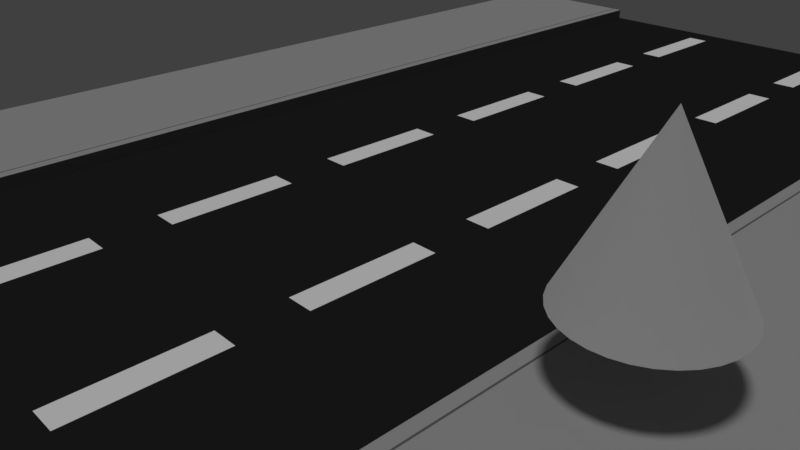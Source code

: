 # Source: Edificios3.blend  (saved by Blender 2.79.0; exported with 4.5.12 LTS)
import bpy
from mathutils import Matrix  # noqa: F401  (used for matrix-valued properties, if any)

bpy.ops.wm.read_factory_settings(use_empty=True)
scene = bpy.context.scene
scene.name = 'Scene'

# ---- collections
col_collection_1 = bpy.data.collections.new('Collection 1'); scene.collection.children.link(col_collection_1)

# ---- materials (node trees are filled in below, after node groups)
mat_acera3_plomoclaro = bpy.data.materials.new('Acera3_PlomoClaro')
mat_acera3_plomoclaro.alpha_threshold = 0.0
mat_acera3_plomoclaro.roughness = 0.5
mat_acera3_plomooscruo = bpy.data.materials.new('Acera3_Plomooscruo')
mat_acera3_plomooscruo.alpha_threshold = 0.0
mat_acera3_plomooscruo.roughness = 0.5
mat_acera3_negro = bpy.data.materials.new('Acera3_Negro')
mat_acera3_negro.alpha_threshold = 0.0
mat_acera3_negro.roughness = 0.5
mat_calle1_negro = bpy.data.materials.new('Calle1_Negro')
mat_calle1_negro.alpha_threshold = 0.0
mat_calle1_negro.roughness = 0.5
mat_calle1_blanco = bpy.data.materials.new('Calle1_Blanco')
mat_calle1_blanco.alpha_threshold = 0.0
mat_calle1_blanco.roughness = 0.5

# ---- material node trees
mat_acera3_plomoclaro.use_nodes = True; mat_acera3_plomoclaro.node_tree.nodes.clear()
_N = mat_acera3_plomoclaro.node_tree.nodes; _L = mat_acera3_plomoclaro.node_tree.links
n0 = _N.new('ShaderNodeOutputMaterial'); n0.name = 'Material Output'; n0.location = (300, 300)
n1 = _N.new('ShaderNodeBsdfDiffuse'); n1.name = 'Diffuse BSDF'; n1.location = (10, 300)
n1.inputs[0].default_value = (0.3931, 0.3931, 0.3931, 1.0)
_L.new(n1.outputs[0], n0.inputs[0])
n0.is_active_output = True
mat_acera3_plomooscruo.use_nodes = True; mat_acera3_plomooscruo.node_tree.nodes.clear()
_N = mat_acera3_plomooscruo.node_tree.nodes; _L = mat_acera3_plomooscruo.node_tree.links
n0 = _N.new('ShaderNodeOutputMaterial'); n0.name = 'Material Output'; n0.location = (300, 300)
n1 = _N.new('ShaderNodeBsdfDiffuse'); n1.name = 'Diffuse BSDF'; n1.location = (10, 300)
n1.inputs[0].default_value = (0.1789, 0.1789, 0.1789, 1.0)
_L.new(n1.outputs[0], n0.inputs[0])
n0.is_active_output = True
mat_acera3_negro.use_nodes = True; mat_acera3_negro.node_tree.nodes.clear()
_N = mat_acera3_negro.node_tree.nodes; _L = mat_acera3_negro.node_tree.links
n0 = _N.new('ShaderNodeOutputMaterial'); n0.name = 'Material Output'; n0.location = (300, 300)
n1 = _N.new('ShaderNodeBsdfDiffuse'); n1.name = 'Diffuse BSDF'; n1.location = (10, 300)
n1.inputs[0].default_value = (0.1329, 0.1329, 0.1329, 1.0)
_L.new(n1.outputs[0], n0.inputs[0])
n0.is_active_output = True
mat_calle1_negro.use_nodes = True; mat_calle1_negro.node_tree.nodes.clear()
_N = mat_calle1_negro.node_tree.nodes; _L = mat_calle1_negro.node_tree.links
n0 = _N.new('ShaderNodeOutputMaterial'); n0.name = 'Material Output'; n0.location = (300, 300)
n1 = _N.new('ShaderNodeBsdfDiffuse'); n1.name = 'Diffuse BSDF'; n1.location = (10, 300)
n1.inputs[0].default_value = (0.01885, 0.01885, 0.01885, 1.0)
_L.new(n1.outputs[0], n0.inputs[0])
n0.is_active_output = True
mat_calle1_blanco.use_nodes = True; mat_calle1_blanco.node_tree.nodes.clear()
_N = mat_calle1_blanco.node_tree.nodes; _L = mat_calle1_blanco.node_tree.links
n0 = _N.new('ShaderNodeOutputMaterial'); n0.name = 'Material Output'; n0.location = (300, 300)
n1 = _N.new('ShaderNodeBsdfDiffuse'); n1.name = 'Diffuse BSDF'; n1.location = (10, 300)
n1.inputs[0].default_value = (0.9258, 0.9258, 0.9258, 1.0)
_L.new(n1.outputs[0], n0.inputs[0])
n0.is_active_output = True

# ---- world
world_world = bpy.data.worlds.new('World'); scene.world = world_world
world_world.color = (0.05088, 0.05088, 0.05088)
world_world.use_sun_shadow = False
world_world.sun_shadow_jitter_overblur = 0.0
world_world.cycles.sampling_method = 'MANUAL'

# ---- cameras
cam_camera = bpy.data.cameras.new('Camera')
cam_camera.clip_end = 100.0
cam_camera.lens = 35.0
cam_camera.sensor_width = 32.0
cam_camera.sensor_height = 18.0
cam_camera.ortho_scale = 7.314
cam_camera.dof.focus_distance = 0.0

# ---- lights
light_hemi = bpy.data.lights.new('Hemi', 'SUN')
light_hemi.transmission_factor = 0.0
light_hemi.angle = 0.1993
light_hemi.energy = 1.0
light_hemi.shadow_buffer_clip_start = 0.5
light_hemi.shadow_soft_size = 0.1
light_hemi.shadow_cascade_max_distance = 1000.0

# ---- meshes
me_cone = bpy.data.meshes.new('Cone')
me_cone.from_pydata([(0.0, 1.0, -1.0), (0.0, 0.0, 1.0), (0.1951, 0.9808, -1.0), (0.3827, 0.9239, -1.0), (0.5556, 0.8315, -1.0), (0.7071, 0.7071, -1.0), (0.8315, 0.5556, -1.0), (0.9239, 0.3827, -1.0), (0.9808, 0.1951, -1.0), (1.0, 7.55e-08, -1.0), (0.9808, -0.1951, -1.0), (0.9239, -0.3827, -1.0), (0.8315, -0.5556, -1.0), (0.7071, -0.7071, -1.0), (0.5556, -0.8315, -1.0), (0.3827, -0.9239, -1.0), (0.1951, -0.9808, -1.0), (-3.258e-07, -1.0, -1.0), (-0.1951, -0.9808, -1.0), (-0.3827, -0.9239, -1.0), (-0.5556, -0.8315, -1.0), (-0.7071, -0.7071, -1.0), (-0.8315, -0.5556, -1.0), (-0.9239, -0.3827, -1.0), (-0.9808, -0.1951, -1.0), (-1.0, 9.656e-07, -1.0), (-0.9808, 0.1951, -1.0), (-0.9239, 0.3827, -1.0), (-0.8315, 0.5556, -1.0), (-0.7071, 0.7071, -1.0), (-0.5556, 0.8315, -1.0), (-0.3827, 0.9239, -1.0), (-0.1951, 0.9808, -1.0)], [], [(0, 1, 2), (2, 1, 3), (3, 1, 4), (4, 1, 5), (5, 1, 6), (6, 1, 7), (7, 1, 8), (8, 1, 9), (9, 1, 10), (10, 1, 11), (11, 1, 12), (12, 1, 13), (13, 1, 14), (14, 1, 15), (15, 1, 16), (16, 1, 17), (17, 1, 18), (18, 1, 19), (19, 1, 20), (20, 1, 21), (21, 1, 22), (22, 1, 23), (23, 1, 24), (24, 1, 25), (25, 1, 26), (26, 1, 27), (27, 1, 28), (28, 1, 29), (29, 1, 30), (30, 1, 31), (31, 1, 32), (32, 1, 0), (0, 2, 3, 4, 5, 6, 7, 8, 9, 10, 11, 12, 13, 14, 15, 16, 17, 18, 19, 20, 21, 22, 23, 24, 25, 26, 27, 28, 29, 30, 31, 32)])
me_cone.use_remesh_preserve_volume = False
me_cone.use_remesh_preserve_attributes = False
me_cone.use_mirror_vertex_groups = False
me_cone.update()
me_cube_006 = bpy.data.meshes.new('Cube.006')
me_cube_006.from_pydata([(-1.0, -1.0, -1.0), (-1.0, -1.0, 1.0), (-1.0, 1.0, -1.0), (-1.0, 1.0, 1.0), (2.0, -1.0, -1.0), (2.0, -1.0, 1.0), (2.0, 1.0, -1.0), (2.0, 1.0, 1.0), (-0.824, 1.0, -1.0), (-0.824, 1.0, 1.0), (-0.824, -1.0, -1.0), (-0.824, -1.0, 1.0), (-0.7962, 1.0, 1.0), (-0.7962, -1.0, -1.0), (-0.7962, 1.0, -1.0), (-0.7962, -1.0, 1.0), (-1.0, 0.0, -1.0), (-1.0, 0.0, 1.0), (2.0, 0.0, -1.0), (2.0, 0.0, 1.0), (-0.824, 0.0, 1.0), (-0.824, 0.0, -1.0), (-0.7962, 0.0, 1.0), (-0.7962, 0.0, -1.0), (0.1019, 1.0, 1.0), (0.1019, -1.0, -1.0), (0.1019, 1.0, -1.0), (0.1019, -1.0, 1.0), (0.1019, 0.0, 1.0), (0.1019, 0.0, -1.0), (-1.0, 1.0, -1.0), (-1.0, 1.0, 1.0), (-1.0, 3.0, -1.0), (-1.0, 3.0, 1.0), (2.0, 1.0, -1.0), (2.0, 1.0, 1.0), (2.0, 3.0, -1.0), (2.0, 3.0, 1.0), (-0.824, 3.0, -1.0), (-0.824, 3.0, 1.0), (-0.824, 1.0, -1.0), (-0.824, 1.0, 1.0), (-0.7962, 3.0, 1.0), (-0.7962, 1.0, -1.0), (-0.7962, 3.0, -1.0), (-0.7962, 1.0, 1.0), (-1.0, 2.0, -1.0), (-1.0, 2.0, 1.0), (2.0, 2.0, -1.0), (2.0, 2.0, 1.0), (-0.824, 2.0, 1.0), (-0.824, 2.0, -1.0), (-0.7962, 2.0, 1.0), (-0.7962, 2.0, -1.0), (0.1019, 3.0, 1.0), (0.1019, 1.0, -1.0), (0.1019, 3.0, -1.0), (0.1019, 1.0, 1.0), (0.1019, 2.0, 1.0), (0.1019, 2.0, -1.0), (-1.0, 3.0, -1.0), (-1.0, 3.0, 1.0), (-1.0, 5.0, -1.0), (-1.0, 5.0, 1.0), (2.0, 3.0, -1.0), (2.0, 3.0, 1.0), (2.0, 5.0, -1.0), (2.0, 5.0, 1.0), (-0.824, 5.0, -1.0), (-0.824, 5.0, 1.0), (-0.824, 3.0, -1.0), (-0.824, 3.0, 1.0), (-0.7962, 5.0, 1.0), (-0.7962, 3.0, -1.0), (-0.7962, 5.0, -1.0), (-0.7962, 3.0, 1.0), (-1.0, 4.0, -1.0), (-1.0, 4.0, 1.0), (2.0, 4.0, -1.0), (2.0, 4.0, 1.0), (-0.824, 4.0, 1.0), (-0.824, 4.0, -1.0), (-0.7962, 4.0, 1.0), (-0.7962, 4.0, -1.0), (0.1019, 5.0, 1.0), (0.1019, 3.0, -1.0), (0.1019, 5.0, -1.0), (0.1019, 3.0, 1.0), (0.1019, 4.0, 1.0), (0.1019, 4.0, -1.0), (-1.0, 4.5, 1.0), (2.0, 4.5, -1.0), (-1.0, 4.5, -1.0), (2.0, 4.5, 1.0), (-0.824, 4.5, 1.0), (-0.824, 4.5, -1.0), (-0.7962, 4.5, 1.0), (-0.7962, 4.5, -1.0), (0.1019, 4.5, -1.0), (0.1019, 4.5, 1.0), (-1.0, 3.5, -1.0), (2.0, 3.5, 1.0), (-0.824, 3.5, 1.0), (-0.824, 3.5, -1.0), (-0.7962, 3.5, 1.0), (-0.7962, 3.5, -1.0), (-1.0, 3.5, 1.0), (2.0, 3.5, -1.0), (0.1019, 3.5, 1.0), (0.1019, 3.5, -1.0), (-1.0, 2.5, 1.0), (2.0, 2.5, -1.0), (-1.0, 2.5, -1.0), (2.0, 2.5, 1.0), (-0.824, 2.5, 1.0), (-0.824, 2.5, -1.0), (-0.7962, 2.5, 1.0), (-0.7962, 2.5, -1.0), (0.1019, 2.5, -1.0), (0.1019, 2.5, 1.0), (-1.0, 1.5, -1.0), (2.0, 1.5, 1.0), (-0.824, 1.5, 1.0), (-0.824, 1.5, -1.0), (-0.7962, 1.5, 1.0), (-0.7962, 1.5, -1.0), (-1.0, 1.5, 1.0), (2.0, 1.5, -1.0), (0.1019, 1.5, 1.0), (0.1019, 1.5, -1.0), (-1.0, 0.5, 1.0), (2.0, 0.5, -1.0), (-1.0, 0.5, -1.0), (2.0, 0.5, 1.0), (-0.824, 0.5, 1.0), (-0.824, 0.5, -1.0), (-0.7962, 0.5, 1.0), (-0.7962, 0.5, -1.0), (0.1019, 0.5, -1.0), (0.1019, 0.5, 1.0), (-1.0, -0.5, -1.0), (2.0, -0.5, 1.0), (-0.824, -0.5, 1.0), (-0.824, -0.5, -1.0), (-0.7962, -0.5, 1.0), (-0.7962, -0.5, -1.0), (-1.0, -0.5, 1.0), (2.0, -0.5, -1.0), (0.1019, -0.5, 1.0), (0.1019, -0.5, -1.0), (-1.0, 5.0, -1.0), (-1.0, 5.0, 1.0), (-1.0, 7.0, -1.0), (-1.0, 7.0, 1.0), (2.0, 5.0, -1.0), (2.0, 5.0, 1.0), (2.0, 7.0, -1.0), (2.0, 7.0, 1.0), (-0.824, 7.0, -1.0), (-0.824, 7.0, 1.0), (-0.824, 5.0, -1.0), (-0.824, 5.0, 1.0), (-0.7962, 7.0, 1.0), (-0.7962, 5.0, -1.0), (-0.7962, 7.0, -1.0), (-0.7962, 5.0, 1.0), (-1.0, 6.0, -1.0), (-1.0, 6.0, 1.0), (2.0, 6.0, -1.0), (2.0, 6.0, 1.0), (-0.824, 6.0, 1.0), (-0.824, 6.0, -1.0), (-0.7962, 6.0, 1.0), (-0.7962, 6.0, -1.0), (0.1019, 7.0, 1.0), (0.1019, 5.0, -1.0), (0.1019, 7.0, -1.0), (0.1019, 5.0, 1.0), (0.1019, 6.0, 1.0), (0.1019, 6.0, -1.0), (-1.0, 7.0, -1.0), (-1.0, 7.0, 1.0), (-1.0, 9.0, -1.0), (-1.0, 9.0, 1.0), (2.0, 7.0, -1.0), (2.0, 7.0, 1.0), (2.0, 9.0, -1.0), (2.0, 9.0, 1.0), (-0.824, 9.0, -1.0), (-0.824, 9.0, 1.0), (-0.824, 7.0, -1.0), (-0.824, 7.0, 1.0), (-0.7962, 9.0, 1.0), (-0.7962, 7.0, -1.0), (-0.7962, 9.0, -1.0), (-0.7962, 7.0, 1.0), (-1.0, 8.0, -1.0), (-1.0, 8.0, 1.0), (2.0, 8.0, -1.0), (2.0, 8.0, 1.0), (-0.824, 8.0, 1.0), (-0.824, 8.0, -1.0), (-0.7962, 8.0, 1.0), (-0.7962, 8.0, -1.0), (0.1019, 9.0, 1.0), (0.1019, 7.0, -1.0), (0.1019, 9.0, -1.0), (0.1019, 7.0, 1.0), (0.1019, 8.0, 1.0), (0.1019, 8.0, -1.0), (-1.0, 9.0, -1.0), (-1.0, 9.0, 1.0), (-1.0, 11.0, -1.0), (-1.0, 11.0, 1.0), (2.0, 9.0, -1.0), (2.0, 9.0, 1.0), (2.0, 11.0, -1.0), (2.0, 11.0, 1.0), (-0.824, 11.0, -1.0), (-0.824, 11.0, 1.0), (-0.824, 9.0, -1.0), (-0.824, 9.0, 1.0), (-0.7962, 11.0, 1.0), (-0.7962, 9.0, -1.0), (-0.7962, 11.0, -1.0), (-0.7962, 9.0, 1.0), (-1.0, 10.0, -1.0), (-1.0, 10.0, 1.0), (2.0, 10.0, -1.0), (2.0, 10.0, 1.0), (-0.824, 10.0, 1.0), (-0.824, 10.0, -1.0), (-0.7962, 10.0, 1.0), (-0.7962, 10.0, -1.0), (0.1019, 11.0, 1.0), (0.1019, 9.0, -1.0), (0.1019, 11.0, -1.0), (0.1019, 9.0, 1.0), (0.1019, 10.0, 1.0), (0.1019, 10.0, -1.0), (-1.0, 10.5, 1.0), (2.0, 10.5, -1.0), (-1.0, 10.5, -1.0), (2.0, 10.5, 1.0), (-0.824, 10.5, 1.0), (-0.824, 10.5, -1.0), (-0.7962, 10.5, 1.0), (-0.7962, 10.5, -1.0), (0.1019, 10.5, -1.0), (0.1019, 10.5, 1.0), (-1.0, 9.5, -1.0), (2.0, 9.5, 1.0), (-0.824, 9.5, 1.0), (-0.824, 9.5, -1.0), (-0.7962, 9.5, 1.0), (-0.7962, 9.5, -1.0), (-1.0, 9.5, 1.0), (2.0, 9.5, -1.0), (0.1019, 9.5, 1.0), (0.1019, 9.5, -1.0), (-1.0, 8.5, 1.0), (2.0, 8.5, -1.0), (-1.0, 8.5, -1.0), (2.0, 8.5, 1.0), (-0.824, 8.5, 1.0), (-0.824, 8.5, -1.0), (-0.7962, 8.5, 1.0), (-0.7962, 8.5, -1.0), (0.1019, 8.5, -1.0), (0.1019, 8.5, 1.0), (-1.0, 7.5, -1.0), (2.0, 7.5, 1.0), (-0.824, 7.5, 1.0), (-0.824, 7.5, -1.0), (-0.7962, 7.5, 1.0), (-0.7962, 7.5, -1.0), (-1.0, 7.5, 1.0), (2.0, 7.5, -1.0), (0.1019, 7.5, 1.0), (0.1019, 7.5, -1.0), (-1.0, 6.5, 1.0), (2.0, 6.5, -1.0), (-1.0, 6.5, -1.0), (2.0, 6.5, 1.0), (-0.824, 6.5, 1.0), (-0.824, 6.5, -1.0), (-0.7962, 6.5, 1.0), (-0.7962, 6.5, -1.0), (0.1019, 6.5, -1.0), (0.1019, 6.5, 1.0), (-1.0, 5.5, -1.0), (2.0, 5.5, 1.0), (-0.824, 5.5, 1.0), (-0.824, 5.5, -1.0), (-0.7962, 5.5, 1.0), (-0.7962, 5.5, -1.0), (-1.0, 5.5, 1.0), (2.0, 5.5, -1.0), (0.1019, 5.5, 1.0), (0.1019, 5.5, -1.0), (-1.0, 11.0, -1.0), (-1.0, 11.0, 1.0), (-1.0, 13.0, -1.0), (-1.0, 13.0, 1.0), (2.0, 11.0, -1.0), (2.0, 11.0, 1.0), (2.0, 13.0, -1.0), (2.0, 13.0, 1.0), (-0.824, 13.0, -1.0), (-0.824, 13.0, 1.0), (-0.824, 11.0, -1.0), (-0.824, 11.0, 1.0), (-0.7962, 13.0, 1.0), (-0.7962, 11.0, -1.0), (-0.7962, 13.0, -1.0), (-0.7962, 11.0, 1.0), (-1.0, 12.0, -1.0), (-1.0, 12.0, 1.0), (2.0, 12.0, -1.0), (2.0, 12.0, 1.0), (-0.824, 12.0, 1.0), (-0.824, 12.0, -1.0), (-0.7962, 12.0, 1.0), (-0.7962, 12.0, -1.0), (0.1019, 13.0, 1.0), (0.1019, 11.0, -1.0), (0.1019, 13.0, -1.0), (0.1019, 11.0, 1.0), (0.1019, 12.0, 1.0), (0.1019, 12.0, -1.0), (-1.0, 12.5, 1.0), (2.0, 12.5, -1.0), (-1.0, 12.5, -1.0), (2.0, 12.5, 1.0), (-0.824, 12.5, 1.0), (-0.824, 12.5, -1.0), (-0.7962, 12.5, 1.0), (-0.7962, 12.5, -1.0), (0.1019, 12.5, -1.0), (0.1019, 12.5, 1.0), (-1.0, 11.5, -1.0), (2.0, 11.5, 1.0), (-0.824, 11.5, 1.0), (-0.824, 11.5, -1.0), (-0.7962, 11.5, 1.0), (-0.7962, 11.5, -1.0), (-1.0, 11.5, 1.0), (2.0, 11.5, -1.0), (0.1019, 11.5, 1.0), (0.1019, 11.5, -1.0), (-1.0, -13.0, -1.0), (-1.0, -13.0, 1.0), (2.0, -13.0, -1.0), (2.0, -13.0, 1.0), (-0.824, -13.0, -1.0), (-0.824, -13.0, 1.0), (-0.7962, -13.0, 1.0), (-0.7962, -13.0, -1.0), (-1.0, -14.0, -1.0), (-1.0, -14.0, 1.0), (2.0, -14.0, -1.0), (2.0, -14.0, 1.0), (-0.824, -14.0, 1.0), (-0.824, -14.0, -1.0), (-0.7962, -14.0, 1.0), (-0.7962, -14.0, -1.0), (0.1019, -13.0, 1.0), (0.1019, -13.0, -1.0), (0.1019, -14.0, 1.0), (0.1019, -14.0, -1.0), (-1.0, -13.0, -1.0), (-1.0, -13.0, 1.0), (-1.0, -11.0, -1.0), (-1.0, -11.0, 1.0), (2.0, -13.0, -1.0), (2.0, -13.0, 1.0), (2.0, -11.0, -1.0), (2.0, -11.0, 1.0), (-0.824, -11.0, -1.0), (-0.824, -11.0, 1.0), (-0.824, -13.0, -1.0), (-0.824, -13.0, 1.0), (-0.7962, -11.0, 1.0), (-0.7962, -13.0, -1.0), (-0.7962, -11.0, -1.0), (-0.7962, -13.0, 1.0), (-1.0, -12.0, -1.0), (-1.0, -12.0, 1.0), (2.0, -12.0, -1.0), (2.0, -12.0, 1.0), (-0.824, -12.0, 1.0), (-0.824, -12.0, -1.0), (-0.7962, -12.0, 1.0), (-0.7962, -12.0, -1.0), (0.1019, -11.0, 1.0), (0.1019, -13.0, -1.0), (0.1019, -11.0, -1.0), (0.1019, -13.0, 1.0), (0.1019, -12.0, 1.0), (0.1019, -12.0, -1.0), (-1.0, -11.0, -1.0), (-1.0, -11.0, 1.0), (-1.0, -9.0, -1.0), (-1.0, -9.0, 1.0), (2.0, -11.0, -1.0), (2.0, -11.0, 1.0), (2.0, -9.0, -1.0), (2.0, -9.0, 1.0), (-0.824, -9.0, -1.0), (-0.824, -9.0, 1.0), (-0.824, -11.0, -1.0), (-0.824, -11.0, 1.0), (-0.7962, -9.0, 1.0), (-0.7962, -11.0, -1.0), (-0.7962, -9.0, -1.0), (-0.7962, -11.0, 1.0), (-1.0, -10.0, -1.0), (-1.0, -10.0, 1.0), (2.0, -10.0, -1.0), (2.0, -10.0, 1.0), (-0.824, -10.0, 1.0), (-0.824, -10.0, -1.0), (-0.7962, -10.0, 1.0), (-0.7962, -10.0, -1.0), (0.1019, -9.0, 1.0), (0.1019, -11.0, -1.0), (0.1019, -9.0, -1.0), (0.1019, -11.0, 1.0), (0.1019, -10.0, 1.0), (0.1019, -10.0, -1.0), (-1.0, -9.5, 1.0), (2.0, -9.5, -1.0), (-1.0, -9.5, -1.0), (2.0, -9.5, 1.0), (-0.824, -9.5, 1.0), (-0.824, -9.5, -1.0), (-0.7962, -9.5, 1.0), (-0.7962, -9.5, -1.0), (0.1019, -9.5, -1.0), (0.1019, -9.5, 1.0), (-1.0, -10.5, -1.0), (2.0, -10.5, 1.0), (-0.824, -10.5, 1.0), (-0.824, -10.5, -1.0), (-0.7962, -10.5, 1.0), (-0.7962, -10.5, -1.0), (-1.0, -10.5, 1.0), (2.0, -10.5, -1.0), (0.1019, -10.5, 1.0), (0.1019, -10.5, -1.0), (-1.0, -11.5, 1.0), (2.0, -11.5, -1.0), (-1.0, -11.5, -1.0), (2.0, -11.5, 1.0), (-0.824, -11.5, 1.0), (-0.824, -11.5, -1.0), (-0.7962, -11.5, 1.0), (-0.7962, -11.5, -1.0), (0.1019, -11.5, -1.0), (0.1019, -11.5, 1.0), (-1.0, -12.5, -1.0), (2.0, -12.5, 1.0), (-0.824, -12.5, 1.0), (-0.824, -12.5, -1.0), (-0.7962, -12.5, 1.0), (-0.7962, -12.5, -1.0), (-1.0, -12.5, 1.0), (2.0, -12.5, -1.0), (0.1019, -12.5, 1.0), (0.1019, -12.5, -1.0), (-1.0, -13.5, 1.0), (2.0, -13.5, -1.0), (-1.0, -13.5, -1.0), (2.0, -13.5, 1.0), (-0.824, -13.5, 1.0), (-0.824, -13.5, -1.0), (-0.7962, -13.5, 1.0), (-0.7962, -13.5, -1.0), (0.1019, -13.5, -1.0), (0.1019, -13.5, 1.0), (-1.0, -9.0, -1.0), (-1.0, -9.0, 1.0), (-1.0, -7.0, -1.0), (-1.0, -7.0, 1.0), (2.0, -9.0, -1.0), (2.0, -9.0, 1.0), (2.0, -7.0, -1.0), (2.0, -7.0, 1.0), (-0.824, -7.0, -1.0), (-0.824, -7.0, 1.0), (-0.824, -9.0, -1.0), (-0.824, -9.0, 1.0), (-0.7962, -7.0, 1.0), (-0.7962, -9.0, -1.0), (-0.7962, -7.0, -1.0), (-0.7962, -9.0, 1.0), (-1.0, -8.0, -1.0), (-1.0, -8.0, 1.0), (2.0, -8.0, -1.0), (2.0, -8.0, 1.0), (-0.824, -8.0, 1.0), (-0.824, -8.0, -1.0), (-0.7962, -8.0, 1.0), (-0.7962, -8.0, -1.0), (0.1019, -7.0, 1.0), (0.1019, -9.0, -1.0), (0.1019, -7.0, -1.0), (0.1019, -9.0, 1.0), (0.1019, -8.0, 1.0), (0.1019, -8.0, -1.0), (-1.0, -7.0, -1.0), (-1.0, -7.0, 1.0), (-1.0, -5.0, -1.0), (-1.0, -5.0, 1.0), (2.0, -7.0, -1.0), (2.0, -7.0, 1.0), (2.0, -5.0, -1.0), (2.0, -5.0, 1.0), (-0.824, -5.0, -1.0), (-0.824, -5.0, 1.0), (-0.824, -7.0, -1.0), (-0.824, -7.0, 1.0), (-0.7962, -5.0, 1.0), (-0.7962, -7.0, -1.0), (-0.7962, -5.0, -1.0), (-0.7962, -7.0, 1.0), (-1.0, -6.0, -1.0), (-1.0, -6.0, 1.0), (2.0, -6.0, -1.0), (2.0, -6.0, 1.0), (-0.824, -6.0, 1.0), (-0.824, -6.0, -1.0), (-0.7962, -6.0, 1.0), (-0.7962, -6.0, -1.0), (0.1019, -5.0, 1.0), (0.1019, -7.0, -1.0), (0.1019, -5.0, -1.0), (0.1019, -7.0, 1.0), (0.1019, -6.0, 1.0), (0.1019, -6.0, -1.0), (-1.0, -5.0, -1.0), (-1.0, -5.0, 1.0), (-1.0, -3.0, -1.0), (-1.0, -3.0, 1.0), (2.0, -5.0, -1.0), (2.0, -5.0, 1.0), (2.0, -3.0, -1.0), (2.0, -3.0, 1.0), (-0.824, -3.0, -1.0), (-0.824, -3.0, 1.0), (-0.824, -5.0, -1.0), (-0.824, -5.0, 1.0), (-0.7962, -3.0, 1.0), (-0.7962, -5.0, -1.0), (-0.7962, -3.0, -1.0), (-0.7962, -5.0, 1.0), (-1.0, -4.0, -1.0), (-1.0, -4.0, 1.0), (2.0, -4.0, -1.0), (2.0, -4.0, 1.0), (-0.824, -4.0, 1.0), (-0.824, -4.0, -1.0), (-0.7962, -4.0, 1.0), (-0.7962, -4.0, -1.0), (0.1019, -3.0, 1.0), (0.1019, -5.0, -1.0), (0.1019, -3.0, -1.0), (0.1019, -5.0, 1.0), (0.1019, -4.0, 1.0), (0.1019, -4.0, -1.0), (-1.0, -3.5, 1.0), (2.0, -3.5, -1.0), (-1.0, -3.5, -1.0), (2.0, -3.5, 1.0), (-0.824, -3.5, 1.0), (-0.824, -3.5, -1.0), (-0.7962, -3.5, 1.0), (-0.7962, -3.5, -1.0), (0.1019, -3.5, -1.0), (0.1019, -3.5, 1.0), (-1.0, -4.5, -1.0), (2.0, -4.5, 1.0), (-0.824, -4.5, 1.0), (-0.824, -4.5, -1.0), (-0.7962, -4.5, 1.0), (-0.7962, -4.5, -1.0), (-1.0, -4.5, 1.0), (2.0, -4.5, -1.0), (0.1019, -4.5, 1.0), (0.1019, -4.5, -1.0), (-1.0, -5.5, 1.0), (2.0, -5.5, -1.0), (-1.0, -5.5, -1.0), (2.0, -5.5, 1.0), (-0.824, -5.5, 1.0), (-0.824, -5.5, -1.0), (-0.7962, -5.5, 1.0), (-0.7962, -5.5, -1.0), (0.1019, -5.5, -1.0), (0.1019, -5.5, 1.0), (-1.0, -6.5, -1.0), (2.0, -6.5, 1.0), (-0.824, -6.5, 1.0), (-0.824, -6.5, -1.0), (-0.7962, -6.5, 1.0), (-0.7962, -6.5, -1.0), (-1.0, -6.5, 1.0), (2.0, -6.5, -1.0), (0.1019, -6.5, 1.0), (0.1019, -6.5, -1.0), (-1.0, -7.5, 1.0), (2.0, -7.5, -1.0), (-1.0, -7.5, -1.0), (2.0, -7.5, 1.0), (-0.824, -7.5, 1.0), (-0.824, -7.5, -1.0), (-0.7962, -7.5, 1.0), (-0.7962, -7.5, -1.0), (0.1019, -7.5, -1.0), (0.1019, -7.5, 1.0), (-1.0, -8.5, -1.0), (2.0, -8.5, 1.0), (-0.824, -8.5, 1.0), (-0.824, -8.5, -1.0), (-0.7962, -8.5, 1.0), (-0.7962, -8.5, -1.0), (-1.0, -8.5, 1.0), (2.0, -8.5, -1.0), (0.1019, -8.5, 1.0), (0.1019, -8.5, -1.0), (-1.0, -3.0, -1.0), (-1.0, -3.0, 1.0), (-1.0, -1.0, -1.0), (-1.0, -1.0, 1.0), (2.0, -3.0, -1.0), (2.0, -3.0, 1.0), (2.0, -1.0, -1.0), (2.0, -1.0, 1.0), (-0.824, -1.0, -1.0), (-0.824, -1.0, 1.0), (-0.824, -3.0, -1.0), (-0.824, -3.0, 1.0), (-0.7962, -1.0, 1.0), (-0.7962, -3.0, -1.0), (-0.7962, -1.0, -1.0), (-0.7962, -3.0, 1.0), (-1.0, -2.0, -1.0), (-1.0, -2.0, 1.0), (2.0, -2.0, -1.0), (2.0, -2.0, 1.0), (-0.824, -2.0, 1.0), (-0.824, -2.0, -1.0), (-0.7962, -2.0, 1.0), (-0.7962, -2.0, -1.0), (0.1019, -1.0, 1.0), (0.1019, -3.0, -1.0), (0.1019, -1.0, -1.0), (0.1019, -3.0, 1.0), (0.1019, -2.0, 1.0), (0.1019, -2.0, -1.0), (-1.0, -1.5, 1.0), (2.0, -1.5, -1.0), (-1.0, -1.5, -1.0), (2.0, -1.5, 1.0), (-0.824, -1.5, 1.0), (-0.824, -1.5, -1.0), (-0.7962, -1.5, 1.0), (-0.7962, -1.5, -1.0), (0.1019, -1.5, -1.0), (0.1019, -1.5, 1.0), (-1.0, -2.5, -1.0), (2.0, -2.5, 1.0), (-0.824, -2.5, 1.0), (-0.824, -2.5, -1.0), (-0.7962, -2.5, 1.0), (-0.7962, -2.5, -1.0), (-1.0, -2.5, 1.0), (2.0, -2.5, -1.0), (0.1019, -2.5, 1.0), (0.1019, -2.5, -1.0), (-9.0, 2.861e-06, -1.0), (-9.0, 2.861e-06, 1.0), (-9.0, -2.0, -1.0), (-9.0, -2.0, 1.0), (-12.0, 3.934e-06, -1.0), (-12.0, 3.934e-06, 1.0), (-12.0, -2.0, -1.0), (-12.0, -2.0, 1.0), (-9.176, -2.0, -1.0), (-9.176, -2.0, 1.0), (-9.176, 2.921e-06, -1.0), (-9.176, 2.921e-06, 1.0), (-9.204, -2.0, 1.0), (-9.204, 2.98e-06, -1.0), (-9.204, -2.0, -1.0), (-9.204, 2.98e-06, 1.0), (-9.0, -1.0, -1.0), (-9.0, -1.0, 1.0), (-12.0, -1.0, -1.0), (-12.0, -1.0, 1.0), (-9.176, -1.0, 1.0), (-9.176, -1.0, -1.0), (-9.204, -1.0, 1.0), (-9.204, -1.0, -1.0), (-10.1, -2.0, 1.0), (-10.1, 3.219e-06, -1.0), (-10.1, -2.0, -1.0), (-10.1, 3.219e-06, 1.0), (-10.1, -1.0, 1.0), (-10.1, -1.0, -1.0), (-9.0, -2.0, -1.0), (-9.0, -2.0, 1.0), (-9.0, -4.0, -1.0), (-9.0, -4.0, 1.0), (-12.0, -2.0, -1.0), (-12.0, -2.0, 1.0), (-12.0, -4.0, -1.0), (-12.0, -4.0, 1.0), (-9.176, -4.0, -1.0), (-9.176, -4.0, 1.0), (-9.176, -2.0, -1.0), (-9.176, -2.0, 1.0), (-9.204, -4.0, 1.0), (-9.204, -2.0, -1.0), (-9.204, -4.0, -1.0), (-9.204, -2.0, 1.0), (-9.0, -3.0, -1.0), (-9.0, -3.0, 1.0), (-12.0, -3.0, -1.0), (-12.0, -3.0, 1.0), (-9.176, -3.0, 1.0), (-9.176, -3.0, -1.0), (-9.204, -3.0, 1.0), (-9.204, -3.0, -1.0), (-10.1, -4.0, 1.0), (-10.1, -2.0, -1.0), (-10.1, -4.0, -1.0), (-10.1, -2.0, 1.0), (-10.1, -3.0, 1.0), (-10.1, -3.0, -1.0), (-9.0, -4.0, -1.0), (-9.0, -4.0, 1.0), (-9.0, -6.0, -1.0), (-9.0, -6.0, 1.0), (-12.0, -4.0, -1.0), (-12.0, -4.0, 1.0), (-12.0, -6.0, -1.0), (-12.0, -6.0, 1.0), (-9.176, -6.0, -1.0), (-9.176, -6.0, 1.0), (-9.176, -4.0, -1.0), (-9.176, -4.0, 1.0), (-9.204, -6.0, 1.0), (-9.204, -4.0, -1.0), (-9.204, -6.0, -1.0), (-9.204, -4.0, 1.0), (-9.0, -5.0, -1.0), (-9.0, -5.0, 1.0), (-12.0, -5.0, -1.0), (-12.0, -5.0, 1.0), (-9.176, -5.0, 1.0), (-9.176, -5.0, -1.0), (-9.204, -5.0, 1.0), (-9.204, -5.0, -1.0), (-10.1, -6.0, 1.0), (-10.1, -4.0, -1.0), (-10.1, -6.0, -1.0), (-10.1, -4.0, 1.0), (-10.1, -5.0, 1.0), (-10.1, -5.0, -1.0), (-9.0, -5.5, 1.0), (-12.0, -5.5, -1.0), (-9.0, -5.5, -1.0), (-12.0, -5.5, 1.0), (-9.176, -5.5, 1.0), (-9.176, -5.5, -1.0), (-9.204, -5.5, 1.0), (-9.204, -5.5, -1.0), (-10.1, -5.5, -1.0), (-10.1, -5.5, 1.0), (-9.0, -4.5, -1.0), (-12.0, -4.5, 1.0), (-9.176, -4.5, 1.0), (-9.176, -4.5, -1.0), (-9.204, -4.5, 1.0), (-9.204, -4.5, -1.0), (-9.0, -4.5, 1.0), (-12.0, -4.5, -1.0), (-10.1, -4.5, 1.0), (-10.1, -4.5, -1.0), (-9.0, -3.5, 1.0), (-12.0, -3.5, -1.0), (-9.0, -3.5, -1.0), (-12.0, -3.5, 1.0), (-9.176, -3.5, 1.0), (-9.176, -3.5, -1.0), (-9.204, -3.5, 1.0), (-9.204, -3.5, -1.0), (-10.1, -3.5, -1.0), (-10.1, -3.5, 1.0), (-9.0, -2.5, -1.0), (-12.0, -2.5, 1.0), (-9.176, -2.5, 1.0), (-9.176, -2.5, -1.0), (-9.204, -2.5, 1.0), (-9.204, -2.5, -1.0), (-9.0, -2.5, 1.0), (-12.0, -2.5, -1.0), (-10.1, -2.5, 1.0), (-10.1, -2.5, -1.0), (-9.0, -1.5, 1.0), (-12.0, -1.5, -1.0), (-9.0, -1.5, -1.0), (-12.0, -1.5, 1.0), (-9.176, -1.5, 1.0), (-9.176, -1.5, -1.0), (-9.204, -1.5, 1.0), (-9.204, -1.5, -1.0), (-10.1, -1.5, -1.0), (-10.1, -1.5, 1.0), (-9.0, -0.5, -1.0), (-12.0, -0.5, 1.0), (-9.176, -0.5, 1.0), (-9.176, -0.5, -1.0), (-9.204, -0.5, 1.0), (-9.204, -0.5, -1.0), (-9.0, -0.5, 1.0), (-12.0, -0.5, -1.0), (-10.1, -0.5, 1.0), (-10.1, -0.5, -1.0), (-9.0, -6.0, -1.0), (-9.0, -6.0, 1.0), (-9.0, -8.0, -1.0), (-9.0, -8.0, 1.0), (-12.0, -6.0, -1.0), (-12.0, -6.0, 1.0), (-12.0, -8.0, -1.0), (-12.0, -8.0, 1.0), (-9.176, -8.0, -1.0), (-9.176, -8.0, 1.0), (-9.176, -6.0, -1.0), (-9.176, -6.0, 1.0), (-9.204, -8.0, 1.0), (-9.204, -6.0, -1.0), (-9.204, -8.0, -1.0), (-9.204, -6.0, 1.0), (-9.0, -7.0, -1.0), (-9.0, -7.0, 1.0), (-12.0, -7.0, -1.0), (-12.0, -7.0, 1.0), (-9.176, -7.0, 1.0), (-9.176, -7.0, -1.0), (-9.204, -7.0, 1.0), (-9.204, -7.0, -1.0), (-10.1, -8.0, 1.0), (-10.1, -6.0, -1.0), (-10.1, -8.0, -1.0), (-10.1, -6.0, 1.0), (-10.1, -7.0, 1.0), (-10.1, -7.0, -1.0), (-9.0, -8.0, -1.0), (-9.0, -8.0, 1.0), (-9.0, -10.0, -1.0), (-9.0, -10.0, 1.0), (-12.0, -8.0, -1.0), (-12.0, -8.0, 1.0), (-12.0, -10.0, -1.0), (-12.0, -10.0, 1.0), (-9.176, -10.0, -1.0), (-9.176, -10.0, 1.0), (-9.176, -8.0, -1.0), (-9.176, -8.0, 1.0), (-9.204, -10.0, 1.0), (-9.204, -8.0, -1.0), (-9.204, -10.0, -1.0), (-9.204, -8.0, 1.0), (-9.0, -9.0, -1.0), (-9.0, -9.0, 1.0), (-12.0, -9.0, -1.0), (-12.0, -9.0, 1.0), (-9.176, -9.0, 1.0), (-9.176, -9.0, -1.0), (-9.204, -9.0, 1.0), (-9.204, -9.0, -1.0), (-10.1, -10.0, 1.0), (-10.1, -8.0, -1.0), (-10.1, -10.0, -1.0), (-10.1, -8.0, 1.0), (-10.1, -9.0, 1.0), (-10.1, -9.0, -1.0), (-9.0, -10.0, -1.0), (-9.0, -10.0, 1.0), (-9.0, -12.0, -1.0), (-9.0, -12.0, 1.0), (-12.0, -10.0, -1.0), (-12.0, -10.0, 1.0), (-12.0, -12.0, -1.0), (-12.0, -12.0, 1.0), (-9.176, -12.0, -1.0), (-9.176, -12.0, 1.0), (-9.176, -10.0, -1.0), (-9.176, -10.0, 1.0), (-9.204, -12.0, 1.0), (-9.204, -10.0, -1.0), (-9.204, -12.0, -1.0), (-9.204, -10.0, 1.0), (-9.0, -11.0, -1.0), (-9.0, -11.0, 1.0), (-12.0, -11.0, -1.0), (-12.0, -11.0, 1.0), (-9.176, -11.0, 1.0), (-9.176, -11.0, -1.0), (-9.204, -11.0, 1.0), (-9.204, -11.0, -1.0), (-10.1, -12.0, 1.0), (-10.1, -10.0, -1.0), (-10.1, -12.0, -1.0), (-10.1, -10.0, 1.0), (-10.1, -11.0, 1.0), (-10.1, -11.0, -1.0), (-9.0, -11.5, 1.0), (-12.0, -11.5, -1.0), (-9.0, -11.5, -1.0), (-12.0, -11.5, 1.0), (-9.176, -11.5, 1.0), (-9.176, -11.5, -1.0), (-9.204, -11.5, 1.0), (-9.204, -11.5, -1.0), (-10.1, -11.5, -1.0), (-10.1, -11.5, 1.0), (-9.0, -10.5, -1.0), (-12.0, -10.5, 1.0), (-9.176, -10.5, 1.0), (-9.176, -10.5, -1.0), (-9.204, -10.5, 1.0), (-9.204, -10.5, -1.0), (-9.0, -10.5, 1.0), (-12.0, -10.5, -1.0), (-10.1, -10.5, 1.0), (-10.1, -10.5, -1.0), (-9.0, -9.5, 1.0), (-12.0, -9.5, -1.0), (-9.0, -9.5, -1.0), (-12.0, -9.5, 1.0), (-9.176, -9.5, 1.0), (-9.176, -9.5, -1.0), (-9.204, -9.5, 1.0), (-9.204, -9.5, -1.0), (-10.1, -9.5, -1.0), (-10.1, -9.5, 1.0), (-9.0, -8.5, -1.0), (-12.0, -8.5, 1.0), (-9.176, -8.5, 1.0), (-9.176, -8.5, -1.0), (-9.204, -8.5, 1.0), (-9.204, -8.5, -1.0), (-9.0, -8.5, 1.0), (-12.0, -8.5, -1.0), (-10.1, -8.5, 1.0), (-10.1, -8.5, -1.0), (-9.0, -7.5, 1.0), (-12.0, -7.5, -1.0), (-9.0, -7.5, -1.0), (-12.0, -7.5, 1.0), (-9.176, -7.5, 1.0), (-9.176, -7.5, -1.0), (-9.204, -7.5, 1.0), (-9.204, -7.5, -1.0), (-10.1, -7.5, -1.0), (-10.1, -7.5, 1.0), (-9.0, -6.5, -1.0), (-12.0, -6.5, 1.0), (-9.176, -6.5, 1.0), (-9.176, -6.5, -1.0), (-9.204, -6.5, 1.0), (-9.204, -6.5, -1.0), (-9.0, -6.5, 1.0), (-12.0, -6.5, -1.0), (-10.1, -6.5, 1.0), (-10.1, -6.5, -1.0), (-9.0, -12.0, -1.0), (-9.0, -12.0, 1.0), (-9.0, -14.0, -1.0), (-9.0, -14.0, 1.0), (-12.0, -12.0, -1.0), (-12.0, -12.0, 1.0), (-12.0, -14.0, -1.0), (-12.0, -14.0, 1.0), (-9.176, -14.0, -1.0), (-9.176, -14.0, 1.0), (-9.176, -12.0, -1.0), (-9.176, -12.0, 1.0), (-9.204, -14.0, 1.0), (-9.204, -12.0, -1.0), (-9.204, -14.0, -1.0), (-9.204, -12.0, 1.0), (-9.0, -13.0, -1.0), (-9.0, -13.0, 1.0), (-12.0, -13.0, -1.0), (-12.0, -13.0, 1.0), (-9.176, -13.0, 1.0), (-9.176, -13.0, -1.0), (-9.204, -13.0, 1.0), (-9.204, -13.0, -1.0), (-10.1, -14.0, 1.0), (-10.1, -12.0, -1.0), (-10.1, -14.0, -1.0), (-10.1, -12.0, 1.0), (-10.1, -13.0, 1.0), (-10.1, -13.0, -1.0), (-9.0, -13.5, 1.0), (-12.0, -13.5, -1.0), (-9.0, -13.5, -1.0), (-12.0, -13.5, 1.0), (-9.176, -13.5, 1.0), (-9.176, -13.5, -1.0), (-9.204, -13.5, 1.0), (-9.204, -13.5, -1.0), (-10.1, -13.5, -1.0), (-10.1, -13.5, 1.0), (-9.0, -12.5, -1.0), (-12.0, -12.5, 1.0), (-9.176, -12.5, 1.0), (-9.176, -12.5, -1.0), (-9.204, -12.5, 1.0), (-9.204, -12.5, -1.0), (-9.0, -12.5, 1.0), (-12.0, -12.5, -1.0), (-10.1, -12.5, 1.0), (-10.1, -12.5, -1.0), (-9.0, 12.0, -1.0), (-9.0, 12.0, 1.0), (-12.0, 12.0, -1.0), (-12.0, 12.0, 1.0), (-9.176, 12.0, -1.0), (-9.176, 12.0, 1.0), (-9.204, 12.0, 1.0), (-9.204, 12.0, -1.0), (-9.0, 13.0, -1.0), (-9.0, 13.0, 1.0), (-12.0, 13.0, -1.0), (-12.0, 13.0, 1.0), (-9.176, 13.0, 1.0), (-9.176, 13.0, -1.0), (-9.204, 13.0, 1.0), (-9.204, 13.0, -1.0), (-10.1, 12.0, 1.0), (-10.1, 12.0, -1.0), (-10.1, 13.0, 1.0), (-10.1, 13.0, -1.0), (-9.0, 12.0, -1.0), (-9.0, 12.0, 1.0), (-9.0, 10.0, -1.0), (-9.0, 10.0, 1.0), (-12.0, 12.0, -1.0), (-12.0, 12.0, 1.0), (-12.0, 10.0, -1.0), (-12.0, 10.0, 1.0), (-9.176, 10.0, -1.0), (-9.176, 10.0, 1.0), (-9.176, 12.0, -1.0), (-9.176, 12.0, 1.0), (-9.204, 10.0, 1.0), (-9.204, 12.0, -1.0), (-9.204, 10.0, -1.0), (-9.204, 12.0, 1.0), (-9.0, 11.0, -1.0), (-9.0, 11.0, 1.0), (-12.0, 11.0, -1.0), (-12.0, 11.0, 1.0), (-9.176, 11.0, 1.0), (-9.176, 11.0, -1.0), (-9.204, 11.0, 1.0), (-9.204, 11.0, -1.0), (-10.1, 10.0, 1.0), (-10.1, 12.0, -1.0), (-10.1, 10.0, -1.0), (-10.1, 12.0, 1.0), (-10.1, 11.0, 1.0), (-10.1, 11.0, -1.0), (-9.0, 10.0, -1.0), (-9.0, 10.0, 1.0), (-9.0, 8.0, -1.0), (-9.0, 8.0, 1.0), (-12.0, 10.0, -1.0), (-12.0, 10.0, 1.0), (-12.0, 8.0, -1.0), (-12.0, 8.0, 1.0), (-9.176, 8.0, -1.0), (-9.176, 8.0, 1.0), (-9.176, 10.0, -1.0), (-9.176, 10.0, 1.0), (-9.204, 8.0, 1.0), (-9.204, 10.0, -1.0), (-9.204, 8.0, -1.0), (-9.204, 10.0, 1.0), (-9.0, 9.0, -1.0), (-9.0, 9.0, 1.0), (-12.0, 9.0, -1.0), (-12.0, 9.0, 1.0), (-9.176, 9.0, 1.0), (-9.176, 9.0, -1.0), (-9.204, 9.0, 1.0), (-9.204, 9.0, -1.0), (-10.1, 8.0, 1.0), (-10.1, 10.0, -1.0), (-10.1, 8.0, -1.0), (-10.1, 10.0, 1.0), (-10.1, 9.0, 1.0), (-10.1, 9.0, -1.0), (-9.0, 8.5, 1.0), (-12.0, 8.5, -1.0), (-9.0, 8.5, -1.0), (-12.0, 8.5, 1.0), (-9.176, 8.5, 1.0), (-9.176, 8.5, -1.0), (-9.204, 8.5, 1.0), (-9.204, 8.5, -1.0), (-10.1, 8.5, -1.0), (-10.1, 8.5, 1.0), (-9.0, 9.5, -1.0), (-12.0, 9.5, 1.0), (-9.176, 9.5, 1.0), (-9.176, 9.5, -1.0), (-9.204, 9.5, 1.0), (-9.204, 9.5, -1.0), (-9.0, 9.5, 1.0), (-12.0, 9.5, -1.0), (-10.1, 9.5, 1.0), (-10.1, 9.5, -1.0), (-9.0, 10.5, 1.0), (-12.0, 10.5, -1.0), (-9.0, 10.5, -1.0), (-12.0, 10.5, 1.0), (-9.176, 10.5, 1.0), (-9.176, 10.5, -1.0), (-9.204, 10.5, 1.0), (-9.204, 10.5, -1.0), (-10.1, 10.5, -1.0), (-10.1, 10.5, 1.0), (-9.0, 11.5, -1.0), (-12.0, 11.5, 1.0), (-9.176, 11.5, 1.0), (-9.176, 11.5, -1.0), (-9.204, 11.5, 1.0), (-9.204, 11.5, -1.0), (-9.0, 11.5, 1.0), (-12.0, 11.5, -1.0), (-10.1, 11.5, 1.0), (-10.1, 11.5, -1.0), (-9.0, 12.5, 1.0), (-12.0, 12.5, -1.0), (-9.0, 12.5, -1.0), (-12.0, 12.5, 1.0), (-9.176, 12.5, 1.0), (-9.176, 12.5, -1.0), (-9.204, 12.5, 1.0), (-9.204, 12.5, -1.0), (-10.1, 12.5, -1.0), (-10.1, 12.5, 1.0), (-9.0, 8.0, -1.0), (-9.0, 8.0, 1.0), (-9.0, 6.0, -1.0), (-9.0, 6.0, 1.0), (-12.0, 8.0, -1.0), (-12.0, 8.0, 1.0), (-12.0, 6.0, -1.0), (-12.0, 6.0, 1.0), (-9.176, 6.0, -1.0), (-9.176, 6.0, 1.0), (-9.176, 8.0, -1.0), (-9.176, 8.0, 1.0), (-9.204, 6.0, 1.0), (-9.204, 8.0, -1.0), (-9.204, 6.0, -1.0), (-9.204, 8.0, 1.0), (-9.0, 7.0, -1.0), (-9.0, 7.0, 1.0), (-12.0, 7.0, -1.0), (-12.0, 7.0, 1.0), (-9.176, 7.0, 1.0), (-9.176, 7.0, -1.0), (-9.204, 7.0, 1.0), (-9.204, 7.0, -1.0), (-10.1, 6.0, 1.0), (-10.1, 8.0, -1.0), (-10.1, 6.0, -1.0), (-10.1, 8.0, 1.0), (-10.1, 7.0, 1.0), (-10.1, 7.0, -1.0), (-9.0, 6.0, -1.0), (-9.0, 6.0, 1.0), (-9.0, 4.0, -1.0), (-9.0, 4.0, 1.0), (-12.0, 6.0, -1.0), (-12.0, 6.0, 1.0), (-12.0, 4.0, -1.0), (-12.0, 4.0, 1.0), (-9.176, 4.0, -1.0), (-9.176, 4.0, 1.0), (-9.176, 6.0, -1.0), (-9.176, 6.0, 1.0), (-9.204, 4.0, 1.0), (-9.204, 6.0, -1.0), (-9.204, 4.0, -1.0), (-9.204, 6.0, 1.0), (-9.0, 5.0, -1.0), (-9.0, 5.0, 1.0), (-12.0, 5.0, -1.0), (-12.0, 5.0, 1.0), (-9.176, 5.0, 1.0), (-9.176, 5.0, -1.0), (-9.204, 5.0, 1.0), (-9.204, 5.0, -1.0), (-10.1, 4.0, 1.0), (-10.1, 6.0, -1.0), (-10.1, 4.0, -1.0), (-10.1, 6.0, 1.0), (-10.1, 5.0, 1.0), (-10.1, 5.0, -1.0), (-9.0, 4.0, -1.0), (-9.0, 4.0, 1.0), (-9.0, 2.0, -1.0), (-9.0, 2.0, 1.0), (-12.0, 4.0, -1.0), (-12.0, 4.0, 1.0), (-12.0, 2.0, -1.0), (-12.0, 2.0, 1.0), (-9.176, 2.0, -1.0), (-9.176, 2.0, 1.0), (-9.176, 4.0, -1.0), (-9.176, 4.0, 1.0), (-9.204, 2.0, 1.0), (-9.204, 4.0, -1.0), (-9.204, 2.0, -1.0), (-9.204, 4.0, 1.0), (-9.0, 3.0, -1.0), (-9.0, 3.0, 1.0), (-12.0, 3.0, -1.0), (-12.0, 3.0, 1.0), (-9.176, 3.0, 1.0), (-9.176, 3.0, -1.0), (-9.204, 3.0, 1.0), (-9.204, 3.0, -1.0), (-10.1, 2.0, 1.0), (-10.1, 4.0, -1.0), (-10.1, 2.0, -1.0), (-10.1, 4.0, 1.0), (-10.1, 3.0, 1.0), (-10.1, 3.0, -1.0), (-9.0, 2.5, 1.0), (-12.0, 2.5, -1.0), (-9.0, 2.5, -1.0), (-12.0, 2.5, 1.0), (-9.176, 2.5, 1.0), (-9.176, 2.5, -1.0), (-9.204, 2.5, 1.0), (-9.204, 2.5, -1.0), (-10.1, 2.5, -1.0), (-10.1, 2.5, 1.0), (-9.0, 3.5, -1.0), (-12.0, 3.5, 1.0), (-9.176, 3.5, 1.0), (-9.176, 3.5, -1.0), (-9.204, 3.5, 1.0), (-9.204, 3.5, -1.0), (-9.0, 3.5, 1.0), (-12.0, 3.5, -1.0), (-10.1, 3.5, 1.0), (-10.1, 3.5, -1.0), (-9.0, 4.5, 1.0), (-12.0, 4.5, -1.0), (-9.0, 4.5, -1.0), (-12.0, 4.5, 1.0), (-9.176, 4.5, 1.0), (-9.176, 4.5, -1.0), (-9.204, 4.5, 1.0), (-9.204, 4.5, -1.0), (-10.1, 4.5, -1.0), (-10.1, 4.5, 1.0), (-9.0, 5.5, -1.0), (-12.0, 5.5, 1.0), (-9.176, 5.5, 1.0), (-9.176, 5.5, -1.0), (-9.204, 5.5, 1.0), (-9.204, 5.5, -1.0), (-9.0, 5.5, 1.0), (-12.0, 5.5, -1.0), (-10.1, 5.5, 1.0), (-10.1, 5.5, -1.0), (-9.0, 6.5, 1.0), (-12.0, 6.5, -1.0), (-9.0, 6.5, -1.0), (-12.0, 6.5, 1.0), (-9.176, 6.5, 1.0), (-9.176, 6.5, -1.0), (-9.204, 6.5, 1.0), (-9.204, 6.5, -1.0), (-10.1, 6.5, -1.0), (-10.1, 6.5, 1.0), (-9.0, 7.5, -1.0), (-12.0, 7.5, 1.0), (-9.176, 7.5, 1.0), (-9.176, 7.5, -1.0), (-9.204, 7.5, 1.0), (-9.204, 7.5, -1.0), (-9.0, 7.5, 1.0), (-12.0, 7.5, -1.0), (-10.1, 7.5, 1.0), (-10.1, 7.5, -1.0), (-9.0, 2.0, -1.0), (-9.0, 2.0, 1.0), (-9.0, 2.861e-06, -1.0), (-9.0, 2.861e-06, 1.0), (-12.0, 2.0, -1.0), (-12.0, 2.0, 1.0), (-12.0, 3.934e-06, -1.0), (-12.0, 3.934e-06, 1.0), (-9.176, 2.921e-06, -1.0), (-9.176, 2.921e-06, 1.0), (-9.176, 2.0, -1.0), (-9.176, 2.0, 1.0), (-9.204, 2.98e-06, 1.0), (-9.204, 2.0, -1.0), (-9.204, 2.98e-06, -1.0), (-9.204, 2.0, 1.0), (-9.0, 1.0, -1.0), (-9.0, 1.0, 1.0), (-12.0, 1.0, -1.0), (-12.0, 1.0, 1.0), (-9.176, 1.0, 1.0), (-9.176, 1.0, -1.0), (-9.204, 1.0, 1.0), (-9.204, 1.0, -1.0), (-10.1, 3.219e-06, 1.0), (-10.1, 2.0, -1.0), (-10.1, 3.219e-06, -1.0), (-10.1, 2.0, 1.0), (-10.1, 1.0, 1.0), (-10.1, 1.0, -1.0), (-9.0, 0.5, 1.0), (-12.0, 0.5, -1.0), (-9.0, 0.5, -1.0), (-12.0, 0.5, 1.0), (-9.176, 0.5, 1.0), (-9.176, 0.5, -1.0), (-9.204, 0.5, 1.0), (-9.204, 0.5, -1.0), (-10.1, 0.5, -1.0), (-10.1, 0.5, 1.0), (-9.0, 1.5, -1.0), (-12.0, 1.5, 1.0), (-9.176, 1.5, 1.0), (-9.176, 1.5, -1.0), (-9.204, 1.5, 1.0), (-9.204, 1.5, -1.0), (-9.0, 1.5, 1.0), (-12.0, 1.5, -1.0), (-10.1, 1.5, 1.0), (-10.1, 1.5, -1.0)], [], [(132, 130, 3, 2), (147, 141, 5, 4), (149, 147, 4, 25), (142, 146, 1, 11), (144, 142, 11, 15), (140, 143, 10, 0), (148, 144, 15, 27), (143, 145, 13, 10), (135, 137, 23, 21), (139, 136, 22, 28), (132, 135, 21, 16), (136, 134, 20, 22), (134, 130, 17, 20), (138, 131, 18, 29), (131, 133, 19, 18), (140, 146, 17, 16), (137, 138, 29, 23), (133, 139, 28, 19), (141, 148, 27, 5), (145, 149, 25, 13), (112, 110, 33, 32), (127, 121, 35, 34), (129, 127, 34, 55), (122, 126, 31, 41), (124, 122, 41, 45), (120, 123, 40, 30), (128, 124, 45, 57), (123, 125, 43, 40), (115, 117, 53, 51), (119, 116, 52, 58), (112, 115, 51, 46), (116, 114, 50, 52), (114, 110, 47, 50), (118, 111, 48, 59), (111, 113, 49, 48), (120, 126, 47, 46), (117, 118, 59, 53), (113, 119, 58, 49), (121, 128, 57, 35), (125, 129, 55, 43), (92, 90, 63, 62), (107, 101, 65, 64), (109, 107, 64, 85), (102, 106, 61, 71), (104, 102, 71, 75), (100, 103, 70, 60), (108, 104, 75, 87), (103, 105, 73, 70), (95, 97, 83, 81), (99, 96, 82, 88), (92, 95, 81, 76), (96, 94, 80, 82), (94, 90, 77, 80), (98, 91, 78, 89), (91, 93, 79, 78), (100, 106, 77, 76), (97, 98, 89, 83), (93, 99, 88, 79), (101, 108, 87, 65), (105, 109, 85, 73), (67, 84, 99, 93), (74, 86, 98, 97), (66, 67, 93, 91), (86, 66, 91, 98), (69, 63, 90, 94), (72, 69, 94, 96), (62, 68, 95, 92), (84, 72, 96, 99), (68, 74, 97, 95), (76, 77, 90, 92), (83, 89, 109, 105), (79, 88, 108, 101), (60, 61, 106, 100), (81, 83, 105, 103), (88, 82, 104, 108), (76, 81, 103, 100), (82, 80, 102, 104), (80, 77, 106, 102), (89, 78, 107, 109), (78, 79, 101, 107), (37, 54, 119, 113), (44, 56, 118, 117), (36, 37, 113, 111), (56, 36, 111, 118), (39, 33, 110, 114), (42, 39, 114, 116), (32, 38, 115, 112), (54, 42, 116, 119), (38, 44, 117, 115), (46, 47, 110, 112), (53, 59, 129, 125), (49, 58, 128, 121), (30, 31, 126, 120), (51, 53, 125, 123), (58, 52, 124, 128), (46, 51, 123, 120), (52, 50, 122, 124), (50, 47, 126, 122), (59, 48, 127, 129), (48, 49, 121, 127), (7, 24, 139, 133), (14, 26, 138, 137), (6, 7, 133, 131), (26, 6, 131, 138), (9, 3, 130, 134), (12, 9, 134, 136), (2, 8, 135, 132), (24, 12, 136, 139), (8, 14, 137, 135), (16, 17, 130, 132), (23, 29, 149, 145), (19, 28, 148, 141), (0, 1, 146, 140), (21, 23, 145, 143), (28, 22, 144, 148), (16, 21, 143, 140), (22, 20, 142, 144), (20, 17, 146, 142), (29, 18, 147, 149), (18, 19, 141, 147), (282, 280, 153, 152), (297, 291, 155, 154), (299, 297, 154, 175), (292, 296, 151, 161), (294, 292, 161, 165), (290, 293, 160, 150), (298, 294, 165, 177), (293, 295, 163, 160), (285, 287, 173, 171), (289, 286, 172, 178), (282, 285, 171, 166), (286, 284, 170, 172), (284, 280, 167, 170), (288, 281, 168, 179), (281, 283, 169, 168), (290, 296, 167, 166), (287, 288, 179, 173), (283, 289, 178, 169), (291, 298, 177, 155), (295, 299, 175, 163), (262, 260, 183, 182), (277, 271, 185, 184), (279, 277, 184, 205), (272, 276, 181, 191), (274, 272, 191, 195), (270, 273, 190, 180), (278, 274, 195, 207), (273, 275, 193, 190), (265, 267, 203, 201), (269, 266, 202, 208), (262, 265, 201, 196), (266, 264, 200, 202), (264, 260, 197, 200), (268, 261, 198, 209), (261, 263, 199, 198), (270, 276, 197, 196), (267, 268, 209, 203), (263, 269, 208, 199), (271, 278, 207, 185), (275, 279, 205, 193), (242, 240, 213, 212), (257, 251, 215, 214), (259, 257, 214, 235), (252, 256, 211, 221), (254, 252, 221, 225), (250, 253, 220, 210), (258, 254, 225, 237), (253, 255, 223, 220), (245, 247, 233, 231), (249, 246, 232, 238), (242, 245, 231, 226), (246, 244, 230, 232), (244, 240, 227, 230), (248, 241, 228, 239), (241, 243, 229, 228), (250, 256, 227, 226), (247, 248, 239, 233), (243, 249, 238, 229), (251, 258, 237, 215), (255, 259, 235, 223), (217, 234, 249, 243), (224, 236, 248, 247), (216, 217, 243, 241), (236, 216, 241, 248), (219, 213, 240, 244), (222, 219, 244, 246), (212, 218, 245, 242), (234, 222, 246, 249), (218, 224, 247, 245), (226, 227, 240, 242), (233, 239, 259, 255), (229, 238, 258, 251), (210, 211, 256, 250), (231, 233, 255, 253), (238, 232, 254, 258), (226, 231, 253, 250), (232, 230, 252, 254), (230, 227, 256, 252), (239, 228, 257, 259), (228, 229, 251, 257), (187, 204, 269, 263), (194, 206, 268, 267), (186, 187, 263, 261), (206, 186, 261, 268), (189, 183, 260, 264), (192, 189, 264, 266), (182, 188, 265, 262), (204, 192, 266, 269), (188, 194, 267, 265), (196, 197, 260, 262), (203, 209, 279, 275), (199, 208, 278, 271), (180, 181, 276, 270), (201, 203, 275, 273), (208, 202, 274, 278), (196, 201, 273, 270), (202, 200, 272, 274), (200, 197, 276, 272), (209, 198, 277, 279), (198, 199, 271, 277), (157, 174, 289, 283), (164, 176, 288, 287), (156, 157, 283, 281), (176, 156, 281, 288), (159, 153, 280, 284), (162, 159, 284, 286), (152, 158, 285, 282), (174, 162, 286, 289), (158, 164, 287, 285), (166, 167, 280, 282), (173, 179, 299, 295), (169, 178, 298, 291), (150, 151, 296, 290), (171, 173, 295, 293), (178, 172, 294, 298), (166, 171, 293, 290), (172, 170, 292, 294), (170, 167, 296, 292), (179, 168, 297, 299), (168, 169, 291, 297), (332, 330, 303, 302), (347, 341, 305, 304), (349, 347, 304, 325), (342, 346, 301, 311), (344, 342, 311, 315), (340, 343, 310, 300), (348, 344, 315, 327), (343, 345, 313, 310), (335, 337, 323, 321), (339, 336, 322, 328), (332, 335, 321, 316), (336, 334, 320, 322), (334, 330, 317, 320), (338, 331, 318, 329), (331, 333, 319, 318), (340, 346, 317, 316), (337, 338, 329, 323), (333, 339, 328, 319), (341, 348, 327, 305), (345, 349, 325, 313), (307, 324, 339, 333), (314, 326, 338, 337), (306, 307, 333, 331), (326, 306, 331, 338), (309, 303, 330, 334), (312, 309, 334, 336), (302, 308, 335, 332), (324, 312, 336, 339), (308, 314, 337, 335), (316, 317, 330, 332), (323, 329, 349, 345), (319, 328, 348, 341), (300, 301, 346, 340), (321, 323, 345, 343), (328, 322, 344, 348), (316, 321, 343, 340), (322, 320, 342, 344), (320, 317, 346, 342), (329, 318, 347, 349), (318, 319, 341, 347), (472, 470, 351, 350), (475, 477, 365, 363), (479, 476, 364, 368), (472, 475, 363, 358), (476, 474, 362, 364), (474, 470, 359, 362), (478, 471, 360, 369), (471, 473, 361, 360), (477, 478, 369, 365), (473, 479, 368, 361), (452, 450, 373, 372), (467, 461, 375, 374), (469, 467, 374, 395), (462, 466, 371, 381), (464, 462, 381, 385), (460, 463, 380, 370), (468, 464, 385, 397), (463, 465, 383, 380), (455, 457, 393, 391), (459, 456, 392, 398), (452, 455, 391, 386), (456, 454, 390, 392), (454, 450, 387, 390), (458, 451, 388, 399), (451, 453, 389, 388), (460, 466, 387, 386), (457, 458, 399, 393), (453, 459, 398, 389), (461, 468, 397, 375), (465, 469, 395, 383), (432, 430, 403, 402), (447, 441, 405, 404), (449, 447, 404, 425), (442, 446, 401, 411), (444, 442, 411, 415), (440, 443, 410, 400), (448, 444, 415, 427), (443, 445, 413, 410), (435, 437, 423, 421), (439, 436, 422, 428), (432, 435, 421, 416), (436, 434, 420, 422), (434, 430, 417, 420), (438, 431, 418, 429), (431, 433, 419, 418), (440, 446, 417, 416), (437, 438, 429, 423), (433, 439, 428, 419), (441, 448, 427, 405), (445, 449, 425, 413), (407, 424, 439, 433), (414, 426, 438, 437), (406, 407, 433, 431), (426, 406, 431, 438), (409, 403, 430, 434), (412, 409, 434, 436), (402, 408, 435, 432), (424, 412, 436, 439), (408, 414, 437, 435), (416, 417, 430, 432), (423, 429, 449, 445), (419, 428, 448, 441), (400, 401, 446, 440), (421, 423, 445, 443), (428, 422, 444, 448), (416, 421, 443, 440), (422, 420, 442, 444), (420, 417, 446, 442), (429, 418, 447, 449), (418, 419, 441, 447), (377, 394, 459, 453), (384, 396, 458, 457), (376, 377, 453, 451), (396, 376, 451, 458), (379, 373, 450, 454), (382, 379, 454, 456), (372, 378, 455, 452), (394, 382, 456, 459), (378, 384, 457, 455), (386, 387, 450, 452), (393, 399, 469, 465), (389, 398, 468, 461), (370, 371, 466, 460), (391, 393, 465, 463), (398, 392, 464, 468), (386, 391, 463, 460), (392, 390, 462, 464), (390, 387, 466, 462), (399, 388, 467, 469), (388, 389, 461, 467), (353, 366, 479, 473), (357, 367, 478, 477), (352, 353, 473, 471), (367, 352, 471, 478), (355, 351, 470, 474), (356, 355, 474, 476), (350, 354, 475, 472), (366, 356, 476, 479), (354, 357, 477, 475), (358, 359, 470, 472), (612, 610, 483, 482), (627, 621, 485, 484), (629, 627, 484, 505), (622, 626, 481, 491), (624, 622, 491, 495), (620, 623, 490, 480), (628, 624, 495, 507), (623, 625, 493, 490), (615, 617, 503, 501), (619, 616, 502, 508), (612, 615, 501, 496), (616, 614, 500, 502), (614, 610, 497, 500), (618, 611, 498, 509), (611, 613, 499, 498), (620, 626, 497, 496), (617, 618, 509, 503), (613, 619, 508, 499), (621, 628, 507, 485), (625, 629, 505, 493), (592, 590, 513, 512), (607, 601, 515, 514), (609, 607, 514, 535), (602, 606, 511, 521), (604, 602, 521, 525), (600, 603, 520, 510), (608, 604, 525, 537), (603, 605, 523, 520), (595, 597, 533, 531), (599, 596, 532, 538), (592, 595, 531, 526), (596, 594, 530, 532), (594, 590, 527, 530), (598, 591, 528, 539), (591, 593, 529, 528), (600, 606, 527, 526), (597, 598, 539, 533), (593, 599, 538, 529), (601, 608, 537, 515), (605, 609, 535, 523), (572, 570, 543, 542), (587, 581, 545, 544), (589, 587, 544, 565), (582, 586, 541, 551), (584, 582, 551, 555), (580, 583, 550, 540), (588, 584, 555, 567), (583, 585, 553, 550), (575, 577, 563, 561), (579, 576, 562, 568), (572, 575, 561, 556), (576, 574, 560, 562), (574, 570, 557, 560), (578, 571, 558, 569), (571, 573, 559, 558), (580, 586, 557, 556), (577, 578, 569, 563), (573, 579, 568, 559), (581, 588, 567, 545), (585, 589, 565, 553), (547, 564, 579, 573), (554, 566, 578, 577), (546, 547, 573, 571), (566, 546, 571, 578), (549, 543, 570, 574), (552, 549, 574, 576), (542, 548, 575, 572), (564, 552, 576, 579), (548, 554, 577, 575), (556, 557, 570, 572), (563, 569, 589, 585), (559, 568, 588, 581), (540, 541, 586, 580), (561, 563, 585, 583), (568, 562, 584, 588), (556, 561, 583, 580), (562, 560, 582, 584), (560, 557, 586, 582), (569, 558, 587, 589), (558, 559, 581, 587), (517, 534, 599, 593), (524, 536, 598, 597), (516, 517, 593, 591), (536, 516, 591, 598), (519, 513, 590, 594), (522, 519, 594, 596), (512, 518, 595, 592), (534, 522, 596, 599), (518, 524, 597, 595), (526, 527, 590, 592), (533, 539, 609, 605), (529, 538, 608, 601), (510, 511, 606, 600), (531, 533, 605, 603), (538, 532, 604, 608), (526, 531, 603, 600), (532, 530, 602, 604), (530, 527, 606, 602), (539, 528, 607, 609), (528, 529, 601, 607), (487, 504, 619, 613), (494, 506, 618, 617), (486, 487, 613, 611), (506, 486, 611, 618), (489, 483, 610, 614), (492, 489, 614, 616), (482, 488, 615, 612), (504, 492, 616, 619), (488, 494, 617, 615), (496, 497, 610, 612), (503, 509, 629, 625), (499, 508, 628, 621), (480, 481, 626, 620), (501, 503, 625, 623), (508, 502, 624, 628), (496, 501, 623, 620), (502, 500, 622, 624), (500, 497, 626, 622), (509, 498, 627, 629), (498, 499, 621, 627), (662, 660, 633, 632), (677, 671, 635, 634), (679, 677, 634, 655), (672, 676, 631, 641), (674, 672, 641, 645), (670, 673, 640, 630), (678, 674, 645, 657), (673, 675, 643, 640), (665, 667, 653, 651), (669, 666, 652, 658), (662, 665, 651, 646), (666, 664, 650, 652), (664, 660, 647, 650), (668, 661, 648, 659), (661, 663, 649, 648), (670, 676, 647, 646), (667, 668, 659, 653), (663, 669, 658, 649), (671, 678, 657, 635), (675, 679, 655, 643), (637, 654, 669, 663), (644, 656, 668, 667), (636, 637, 663, 661), (656, 636, 661, 668), (639, 633, 660, 664), (642, 639, 664, 666), (632, 638, 665, 662), (654, 642, 666, 669), (638, 644, 667, 665), (646, 647, 660, 662), (653, 659, 679, 675), (649, 658, 678, 671), (630, 631, 676, 670), (651, 653, 675, 673), (658, 652, 674, 678), (646, 651, 673, 670), (652, 650, 672, 674), (650, 647, 676, 672), (659, 648, 677, 679), (648, 649, 671, 677), (363, 362, 359, 358), (365, 364, 362, 363), (369, 368, 364, 365), (368, 369, 360, 361), (307, 306, 314, 312), (314, 308, 309, 312), (303, 309, 308, 302), (812, 810, 683, 682), (827, 821, 685, 684), (829, 827, 684, 705), (822, 826, 681, 691), (824, 822, 691, 695), (820, 823, 690, 680), (828, 824, 695, 707), (823, 825, 693, 690), (815, 817, 703, 701), (819, 816, 702, 708), (812, 815, 701, 696), (816, 814, 700, 702), (814, 810, 697, 700), (818, 811, 698, 709), (811, 813, 699, 698), (820, 826, 697, 696), (817, 818, 709, 703), (813, 819, 708, 699), (821, 828, 707, 685), (825, 829, 705, 693), (792, 790, 713, 712), (807, 801, 715, 714), (809, 807, 714, 735), (802, 806, 711, 721), (804, 802, 721, 725), (800, 803, 720, 710), (808, 804, 725, 737), (803, 805, 723, 720), (795, 797, 733, 731), (799, 796, 732, 738), (792, 795, 731, 726), (796, 794, 730, 732), (794, 790, 727, 730), (798, 791, 728, 739), (791, 793, 729, 728), (800, 806, 727, 726), (797, 798, 739, 733), (793, 799, 738, 729), (801, 808, 737, 715), (805, 809, 735, 723), (772, 770, 743, 742), (787, 781, 745, 744), (789, 787, 744, 765), (782, 786, 741, 751), (784, 782, 751, 755), (780, 783, 750, 740), (788, 784, 755, 767), (783, 785, 753, 750), (775, 777, 763, 761), (779, 776, 762, 768), (772, 775, 761, 756), (776, 774, 760, 762), (774, 770, 757, 760), (778, 771, 758, 769), (771, 773, 759, 758), (780, 786, 757, 756), (777, 778, 769, 763), (773, 779, 768, 759), (781, 788, 767, 745), (785, 789, 765, 753), (747, 764, 779, 773), (754, 766, 778, 777), (746, 747, 773, 771), (766, 746, 771, 778), (749, 743, 770, 774), (752, 749, 774, 776), (742, 748, 775, 772), (764, 752, 776, 779), (748, 754, 777, 775), (756, 757, 770, 772), (763, 769, 789, 785), (759, 768, 788, 781), (740, 741, 786, 780), (761, 763, 785, 783), (768, 762, 784, 788), (756, 761, 783, 780), (762, 760, 782, 784), (760, 757, 786, 782), (769, 758, 787, 789), (758, 759, 781, 787), (717, 734, 799, 793), (724, 736, 798, 797), (716, 717, 793, 791), (736, 716, 791, 798), (719, 713, 790, 794), (722, 719, 794, 796), (712, 718, 795, 792), (734, 722, 796, 799), (718, 724, 797, 795), (726, 727, 790, 792), (733, 739, 809, 805), (729, 738, 808, 801), (710, 711, 806, 800), (731, 733, 805, 803), (738, 732, 804, 808), (726, 731, 803, 800), (732, 730, 802, 804), (730, 727, 806, 802), (739, 728, 807, 809), (728, 729, 801, 807), (687, 704, 819, 813), (694, 706, 818, 817), (686, 687, 813, 811), (706, 686, 811, 818), (689, 683, 810, 814), (692, 689, 814, 816), (682, 688, 815, 812), (704, 692, 816, 819), (688, 694, 817, 815), (696, 697, 810, 812), (703, 709, 829, 825), (699, 708, 828, 821), (680, 681, 826, 820), (701, 703, 825, 823), (708, 702, 824, 828), (696, 701, 823, 820), (702, 700, 822, 824), (700, 697, 826, 822), (709, 698, 827, 829), (698, 699, 821, 827), (962, 960, 833, 832), (977, 971, 835, 834), (979, 977, 834, 855), (972, 976, 831, 841), (974, 972, 841, 845), (970, 973, 840, 830), (978, 974, 845, 857), (973, 975, 843, 840), (965, 967, 853, 851), (969, 966, 852, 858), (962, 965, 851, 846), (966, 964, 850, 852), (964, 960, 847, 850), (968, 961, 848, 859), (961, 963, 849, 848), (970, 976, 847, 846), (967, 968, 859, 853), (963, 969, 858, 849), (971, 978, 857, 835), (975, 979, 855, 843), (942, 940, 863, 862), (957, 951, 865, 864), (959, 957, 864, 885), (952, 956, 861, 871), (954, 952, 871, 875), (950, 953, 870, 860), (958, 954, 875, 887), (953, 955, 873, 870), (945, 947, 883, 881), (949, 946, 882, 888), (942, 945, 881, 876), (946, 944, 880, 882), (944, 940, 877, 880), (948, 941, 878, 889), (941, 943, 879, 878), (950, 956, 877, 876), (947, 948, 889, 883), (943, 949, 888, 879), (951, 958, 887, 865), (955, 959, 885, 873), (922, 920, 893, 892), (937, 931, 895, 894), (939, 937, 894, 915), (932, 936, 891, 901), (934, 932, 901, 905), (930, 933, 900, 890), (938, 934, 905, 917), (933, 935, 903, 900), (925, 927, 913, 911), (929, 926, 912, 918), (922, 925, 911, 906), (926, 924, 910, 912), (924, 920, 907, 910), (928, 921, 908, 919), (921, 923, 909, 908), (930, 936, 907, 906), (927, 928, 919, 913), (923, 929, 918, 909), (931, 938, 917, 895), (935, 939, 915, 903), (897, 914, 929, 923), (904, 916, 928, 927), (896, 897, 923, 921), (916, 896, 921, 928), (899, 893, 920, 924), (902, 899, 924, 926), (892, 898, 925, 922), (914, 902, 926, 929), (898, 904, 927, 925), (906, 907, 920, 922), (913, 919, 939, 935), (909, 918, 938, 931), (890, 891, 936, 930), (911, 913, 935, 933), (918, 912, 934, 938), (906, 911, 933, 930), (912, 910, 932, 934), (910, 907, 936, 932), (919, 908, 937, 939), (908, 909, 931, 937), (867, 884, 949, 943), (874, 886, 948, 947), (866, 867, 943, 941), (886, 866, 941, 948), (869, 863, 940, 944), (872, 869, 944, 946), (862, 868, 945, 942), (884, 872, 946, 949), (868, 874, 947, 945), (876, 877, 940, 942), (883, 889, 959, 955), (879, 888, 958, 951), (860, 861, 956, 950), (881, 883, 955, 953), (888, 882, 954, 958), (876, 881, 953, 950), (882, 880, 952, 954), (880, 877, 956, 952), (889, 878, 957, 959), (878, 879, 951, 957), (837, 854, 969, 963), (844, 856, 968, 967), (836, 837, 963, 961), (856, 836, 961, 968), (839, 833, 960, 964), (842, 839, 964, 966), (832, 838, 965, 962), (854, 842, 966, 969), (838, 844, 967, 965), (846, 847, 960, 962), (853, 859, 979, 975), (849, 858, 978, 971), (830, 831, 976, 970), (851, 853, 975, 973), (858, 852, 974, 978), (846, 851, 973, 970), (852, 850, 972, 974), (850, 847, 976, 972), (859, 848, 977, 979), (848, 849, 971, 977), (1012, 1010, 983, 982), (1027, 1021, 985, 984), (1029, 1027, 984, 1005), (1022, 1026, 981, 991), (1024, 1022, 991, 995), (1020, 1023, 990, 980), (1028, 1024, 995, 1007), (1023, 1025, 993, 990), (1015, 1017, 1003, 1001), (1019, 1016, 1002, 1008), (1012, 1015, 1001, 996), (1016, 1014, 1000, 1002), (1014, 1010, 997, 1000), (1018, 1011, 998, 1009), (1011, 1013, 999, 998), (1020, 1026, 997, 996), (1017, 1018, 1009, 1003), (1013, 1019, 1008, 999), (1021, 1028, 1007, 985), (1025, 1029, 1005, 993), (987, 1004, 1019, 1013), (994, 1006, 1018, 1017), (986, 987, 1013, 1011), (1006, 986, 1011, 1018), (989, 983, 1010, 1014), (992, 989, 1014, 1016), (982, 988, 1015, 1012), (1004, 992, 1016, 1019), (988, 994, 1017, 1015), (996, 997, 1010, 1012), (1003, 1009, 1029, 1025), (999, 1008, 1028, 1021), (980, 981, 1026, 1020), (1001, 1003, 1025, 1023), (1008, 1002, 1024, 1028), (996, 1001, 1023, 1020), (1002, 1000, 1022, 1024), (1000, 997, 1026, 1022), (1009, 998, 1027, 1029), (998, 999, 1021, 1027), (1152, 1150, 1031, 1030), (1155, 1157, 1045, 1043), (1159, 1156, 1044, 1048), (1152, 1155, 1043, 1038), (1156, 1154, 1042, 1044), (1154, 1150, 1039, 1042), (1158, 1151, 1040, 1049), (1151, 1153, 1041, 1040), (1157, 1158, 1049, 1045), (1153, 1159, 1048, 1041), (1132, 1130, 1053, 1052), (1147, 1141, 1055, 1054), (1149, 1147, 1054, 1075), (1142, 1146, 1051, 1061), (1144, 1142, 1061, 1065), (1140, 1143, 1060, 1050), (1148, 1144, 1065, 1077), (1143, 1145, 1063, 1060), (1135, 1137, 1073, 1071), (1139, 1136, 1072, 1078), (1132, 1135, 1071, 1066), (1136, 1134, 1070, 1072), (1134, 1130, 1067, 1070), (1138, 1131, 1068, 1079), (1131, 1133, 1069, 1068), (1140, 1146, 1067, 1066), (1137, 1138, 1079, 1073), (1133, 1139, 1078, 1069), (1141, 1148, 1077, 1055), (1145, 1149, 1075, 1063), (1112, 1110, 1083, 1082), (1127, 1121, 1085, 1084), (1129, 1127, 1084, 1105), (1122, 1126, 1081, 1091), (1124, 1122, 1091, 1095), (1120, 1123, 1090, 1080), (1128, 1124, 1095, 1107), (1123, 1125, 1093, 1090), (1115, 1117, 1103, 1101), (1119, 1116, 1102, 1108), (1112, 1115, 1101, 1096), (1116, 1114, 1100, 1102), (1114, 1110, 1097, 1100), (1118, 1111, 1098, 1109), (1111, 1113, 1099, 1098), (1120, 1126, 1097, 1096), (1117, 1118, 1109, 1103), (1113, 1119, 1108, 1099), (1121, 1128, 1107, 1085), (1125, 1129, 1105, 1093), (1087, 1104, 1119, 1113), (1094, 1106, 1118, 1117), (1086, 1087, 1113, 1111), (1106, 1086, 1111, 1118), (1089, 1083, 1110, 1114), (1092, 1089, 1114, 1116), (1082, 1088, 1115, 1112), (1104, 1092, 1116, 1119), (1088, 1094, 1117, 1115), (1096, 1097, 1110, 1112), (1103, 1109, 1129, 1125), (1099, 1108, 1128, 1121), (1080, 1081, 1126, 1120), (1101, 1103, 1125, 1123), (1108, 1102, 1124, 1128), (1096, 1101, 1123, 1120), (1102, 1100, 1122, 1124), (1100, 1097, 1126, 1122), (1109, 1098, 1127, 1129), (1098, 1099, 1121, 1127), (1057, 1074, 1139, 1133), (1064, 1076, 1138, 1137), (1056, 1057, 1133, 1131), (1076, 1056, 1131, 1138), (1059, 1053, 1130, 1134), (1062, 1059, 1134, 1136), (1052, 1058, 1135, 1132), (1074, 1062, 1136, 1139), (1058, 1064, 1137, 1135), (1066, 1067, 1130, 1132), (1073, 1079, 1149, 1145), (1069, 1078, 1148, 1141), (1050, 1051, 1146, 1140), (1071, 1073, 1145, 1143), (1078, 1072, 1144, 1148), (1066, 1071, 1143, 1140), (1072, 1070, 1142, 1144), (1070, 1067, 1146, 1142), (1079, 1068, 1147, 1149), (1068, 1069, 1141, 1147), (1033, 1046, 1159, 1153), (1037, 1047, 1158, 1157), (1032, 1033, 1153, 1151), (1047, 1032, 1151, 1158), (1035, 1031, 1150, 1154), (1036, 1035, 1154, 1156), (1030, 1034, 1155, 1152), (1046, 1036, 1156, 1159), (1034, 1037, 1157, 1155), (1038, 1039, 1150, 1152), (1292, 1290, 1163, 1162), (1307, 1301, 1165, 1164), (1309, 1307, 1164, 1185), (1302, 1306, 1161, 1171), (1304, 1302, 1171, 1175), (1300, 1303, 1170, 1160), (1308, 1304, 1175, 1187), (1303, 1305, 1173, 1170), (1295, 1297, 1183, 1181), (1299, 1296, 1182, 1188), (1292, 1295, 1181, 1176), (1296, 1294, 1180, 1182), (1294, 1290, 1177, 1180), (1298, 1291, 1178, 1189), (1291, 1293, 1179, 1178), (1300, 1306, 1177, 1176), (1297, 1298, 1189, 1183), (1293, 1299, 1188, 1179), (1301, 1308, 1187, 1165), (1305, 1309, 1185, 1173), (1272, 1270, 1193, 1192), (1287, 1281, 1195, 1194), (1289, 1287, 1194, 1215), (1282, 1286, 1191, 1201), (1284, 1282, 1201, 1205), (1280, 1283, 1200, 1190), (1288, 1284, 1205, 1217), (1283, 1285, 1203, 1200), (1275, 1277, 1213, 1211), (1279, 1276, 1212, 1218), (1272, 1275, 1211, 1206), (1276, 1274, 1210, 1212), (1274, 1270, 1207, 1210), (1278, 1271, 1208, 1219), (1271, 1273, 1209, 1208), (1280, 1286, 1207, 1206), (1277, 1278, 1219, 1213), (1273, 1279, 1218, 1209), (1281, 1288, 1217, 1195), (1285, 1289, 1215, 1203), (1252, 1250, 1223, 1222), (1267, 1261, 1225, 1224), (1269, 1267, 1224, 1245), (1262, 1266, 1221, 1231), (1264, 1262, 1231, 1235), (1260, 1263, 1230, 1220), (1268, 1264, 1235, 1247), (1263, 1265, 1233, 1230), (1255, 1257, 1243, 1241), (1259, 1256, 1242, 1248), (1252, 1255, 1241, 1236), (1256, 1254, 1240, 1242), (1254, 1250, 1237, 1240), (1258, 1251, 1238, 1249), (1251, 1253, 1239, 1238), (1260, 1266, 1237, 1236), (1257, 1258, 1249, 1243), (1253, 1259, 1248, 1239), (1261, 1268, 1247, 1225), (1265, 1269, 1245, 1233), (1227, 1244, 1259, 1253), (1234, 1246, 1258, 1257), (1226, 1227, 1253, 1251), (1246, 1226, 1251, 1258), (1229, 1223, 1250, 1254), (1232, 1229, 1254, 1256), (1222, 1228, 1255, 1252), (1244, 1232, 1256, 1259), (1228, 1234, 1257, 1255), (1236, 1237, 1250, 1252), (1243, 1249, 1269, 1265), (1239, 1248, 1268, 1261), (1220, 1221, 1266, 1260), (1241, 1243, 1265, 1263), (1248, 1242, 1264, 1268), (1236, 1241, 1263, 1260), (1242, 1240, 1262, 1264), (1240, 1237, 1266, 1262), (1249, 1238, 1267, 1269), (1238, 1239, 1261, 1267), (1197, 1214, 1279, 1273), (1204, 1216, 1278, 1277), (1196, 1197, 1273, 1271), (1216, 1196, 1271, 1278), (1199, 1193, 1270, 1274), (1202, 1199, 1274, 1276), (1192, 1198, 1275, 1272), (1214, 1202, 1276, 1279), (1198, 1204, 1277, 1275), (1206, 1207, 1270, 1272), (1213, 1219, 1289, 1285), (1209, 1218, 1288, 1281), (1190, 1191, 1286, 1280), (1211, 1213, 1285, 1283), (1218, 1212, 1284, 1288), (1206, 1211, 1283, 1280), (1212, 1210, 1282, 1284), (1210, 1207, 1286, 1282), (1219, 1208, 1287, 1289), (1208, 1209, 1281, 1287), (1167, 1184, 1299, 1293), (1174, 1186, 1298, 1297), (1166, 1167, 1293, 1291), (1186, 1166, 1291, 1298), (1169, 1163, 1290, 1294), (1172, 1169, 1294, 1296), (1162, 1168, 1295, 1292), (1184, 1172, 1296, 1299), (1168, 1174, 1297, 1295), (1176, 1177, 1290, 1292), (1183, 1189, 1309, 1305), (1179, 1188, 1308, 1301), (1160, 1161, 1306, 1300), (1181, 1183, 1305, 1303), (1188, 1182, 1304, 1308), (1176, 1181, 1303, 1300), (1182, 1180, 1302, 1304), (1180, 1177, 1306, 1302), (1189, 1178, 1307, 1309), (1178, 1179, 1301, 1307), (1342, 1340, 1313, 1312), (1357, 1351, 1315, 1314), (1359, 1357, 1314, 1335), (1352, 1356, 1311, 1321), (1354, 1352, 1321, 1325), (1350, 1353, 1320, 1310), (1358, 1354, 1325, 1337), (1353, 1355, 1323, 1320), (1345, 1347, 1333, 1331), (1349, 1346, 1332, 1338), (1342, 1345, 1331, 1326), (1346, 1344, 1330, 1332), (1344, 1340, 1327, 1330), (1348, 1341, 1328, 1339), (1341, 1343, 1329, 1328), (1350, 1356, 1327, 1326), (1347, 1348, 1339, 1333), (1343, 1349, 1338, 1329), (1351, 1358, 1337, 1315), (1355, 1359, 1335, 1323), (1317, 1334, 1349, 1343), (1324, 1336, 1348, 1347), (1316, 1317, 1343, 1341), (1336, 1316, 1341, 1348), (1319, 1313, 1340, 1344), (1322, 1319, 1344, 1346), (1312, 1318, 1345, 1342), (1334, 1322, 1346, 1349), (1318, 1324, 1347, 1345), (1326, 1327, 1340, 1342), (1333, 1339, 1359, 1355), (1329, 1338, 1358, 1351), (1310, 1311, 1356, 1350), (1331, 1333, 1355, 1353), (1338, 1332, 1354, 1358), (1326, 1331, 1353, 1350), (1332, 1330, 1352, 1354), (1330, 1327, 1356, 1352), (1339, 1328, 1357, 1359), (1328, 1329, 1351, 1357), (1043, 1042, 1039, 1038), (1045, 1044, 1042, 1043), (1049, 1048, 1044, 1045), (1048, 1049, 1040, 1041), (987, 986, 994, 992), (994, 988, 989, 992), (983, 989, 988, 982)])
me_cube_006.polygons.foreach_set('material_index', [1, 0, 0, 0, 2, 0, 0, 0, 0, 0, 0, 2, 0, 0, 0, 1, 0, 0, 0, 0, 1, 0, 0, 0, 2, 0, 0, 0, 0, 0, 0, 2, 0, 0, 0, 1, 0, 0, 0, 0, 1, 0, 0, 0, 2, 0, 0, 0, 0, 0, 0, 2, 0, 0, 0, 1, 0, 0, 0, 0, 0, 0, 0, 0, 0, 2, 0, 0, 0, 1, 0, 0, 1, 0, 0, 0, 2, 0, 0, 0, 0, 0, 0, 0, 0, 2, 0, 0, 0, 1, 0, 0, 1, 0, 0, 0, 2, 0, 0, 0, 0, 0, 0, 0, 0, 2, 0, 0, 0, 1, 0, 0, 1, 0, 0, 0, 2, 0, 0, 0, 1, 0, 0, 0, 2, 0, 0, 0, 0, 0, 0, 2, 0, 0, 0, 1, 0, 0, 0, 0, 1, 0, 0, 0, 2, 0, 0, 0, 0, 0, 0, 2, 0, 0, 0, 1, 0, 0, 0, 0, 1, 0, 0, 0, 2, 0, 0, 0, 0, 0, 0, 2, 0, 0, 0, 1, 0, 0, 0, 0, 0, 0, 0, 0, 0, 2, 0, 0, 0, 1, 0, 0, 1, 0, 0, 0, 2, 0, 0, 0, 0, 0, 0, 0, 0, 2, 0, 0, 0, 1, 0, 0, 1, 0, 0, 0, 2, 0, 0, 0, 0, 0, 0, 0, 0, 2, 0, 0, 0, 1, 0, 0, 1, 0, 0, 0, 2, 0, 0, 0, 1, 0, 0, 0, 2, 0, 0, 0, 0, 0, 0, 2, 0, 0, 0, 1, 0, 0, 0, 0, 0, 0, 0, 0, 0, 2, 0, 0, 0, 1, 0, 0, 1, 0, 0, 0, 2, 0, 0, 0, 1, 0, 0, 0, 2, 0, 0, 0, 0, 0, 1, 0, 0, 0, 2, 0, 0, 0, 0, 0, 0, 2, 0, 0, 0, 1, 0, 0, 0, 0, 1, 0, 0, 0, 2, 0, 0, 0, 0, 0, 0, 2, 0, 0, 0, 1, 0, 0, 0, 0, 0, 0, 0, 0, 0, 2, 0, 0, 0, 1, 0, 0, 1, 0, 0, 0, 2, 0, 0, 0, 0, 0, 0, 0, 0, 2, 0, 0, 0, 1, 0, 0, 1, 0, 0, 0, 2, 0, 0, 0, 0, 0, 0, 0, 0, 2, 0, 0, 0, 1, 1, 0, 0, 0, 2, 0, 0, 0, 0, 0, 0, 2, 0, 0, 0, 1, 0, 0, 0, 0, 1, 0, 0, 0, 2, 0, 0, 0, 0, 0, 0, 2, 0, 0, 0, 1, 0, 0, 0, 0, 1, 0, 0, 0, 2, 0, 0, 0, 0, 0, 0, 2, 0, 0, 0, 1, 0, 0, 0, 0, 0, 0, 0, 0, 0, 2, 0, 0, 0, 1, 0, 0, 1, 0, 0, 0, 2, 0, 0, 0, 0, 0, 0, 0, 0, 2, 0, 0, 0, 1, 0, 0, 1, 0, 0, 0, 2, 0, 0, 0, 0, 0, 0, 0, 0, 2, 0, 0, 0, 1, 0, 0, 1, 0, 0, 0, 2, 0, 0, 0, 1, 0, 0, 0, 2, 0, 0, 0, 0, 0, 0, 2, 0, 0, 0, 1, 0, 0, 0, 0, 0, 0, 0, 0, 0, 2, 0, 0, 0, 1, 0, 0, 1, 0, 0, 0, 2, 0, 0, 0, 0, 0, 0, 0, 0, 0, 1, 1, 0, 0, 0, 2, 0, 0, 0, 0, 0, 0, 2, 0, 0, 0, 1, 0, 0, 0, 0, 1, 0, 0, 0, 2, 0, 0, 0, 0, 0, 0, 2, 0, 0, 0, 1, 0, 0, 0, 0, 1, 0, 0, 0, 2, 0, 0, 0, 0, 0, 0, 2, 0, 0, 0, 1, 0, 0, 0, 0, 0, 0, 0, 0, 0, 2, 0, 0, 0, 1, 0, 0, 1, 0, 0, 0, 2, 0, 0, 0, 0, 0, 0, 0, 0, 2, 0, 0, 0, 1, 0, 0, 1, 0, 0, 0, 2, 0, 0, 0, 0, 0, 0, 0, 0, 2, 0, 0, 0, 1, 0, 0, 1, 0, 0, 0, 2, 0, 0, 0, 1, 0, 0, 0, 2, 0, 0, 0, 0, 0, 0, 2, 0, 0, 0, 1, 0, 0, 0, 0, 1, 0, 0, 0, 2, 0, 0, 0, 0, 0, 0, 2, 0, 0, 0, 1, 0, 0, 0, 0, 1, 0, 0, 0, 2, 0, 0, 0, 0, 0, 0, 2, 0, 0, 0, 1, 0, 0, 0, 0, 0, 0, 0, 0, 0, 2, 0, 0, 0, 1, 0, 0, 1, 0, 0, 0, 2, 0, 0, 0, 0, 0, 0, 0, 0, 2, 0, 0, 0, 1, 0, 0, 1, 0, 0, 0, 2, 0, 0, 0, 0, 0, 0, 0, 0, 2, 0, 0, 0, 1, 0, 0, 1, 0, 0, 0, 2, 0, 0, 0, 1, 0, 0, 0, 2, 0, 0, 0, 0, 0, 0, 2, 0, 0, 0, 1, 0, 0, 0, 0, 0, 0, 0, 0, 0, 2, 0, 0, 0, 1, 0, 0, 1, 0, 0, 0, 2, 0, 0, 0, 1, 0, 0, 0, 2, 0, 0, 0, 0, 0, 1, 0, 0, 0, 2, 0, 0, 0, 0, 0, 0, 2, 0, 0, 0, 1, 0, 0, 0, 0, 1, 0, 0, 0, 2, 0, 0, 0, 0, 0, 0, 2, 0, 0, 0, 1, 0, 0, 0, 0, 0, 0, 0, 0, 0, 2, 0, 0, 0, 1, 0, 0, 1, 0, 0, 0, 2, 0, 0, 0, 0, 0, 0, 0, 0, 2, 0, 0, 0, 1, 0, 0, 1, 0, 0, 0, 2, 0, 0, 0, 0, 0, 0, 0, 0, 2, 0, 0, 0, 1, 1, 0, 0, 0, 2, 0, 0, 0, 0, 0, 0, 2, 0, 0, 0, 1, 0, 0, 0, 0, 1, 0, 0, 0, 2, 0, 0, 0, 0, 0, 0, 2, 0, 0, 0, 1, 0, 0, 0, 0, 1, 0, 0, 0, 2, 0, 0, 0, 0, 0, 0, 2, 0, 0, 0, 1, 0, 0, 0, 0, 0, 0, 0, 0, 0, 2, 0, 0, 0, 1, 0, 0, 1, 0, 0, 0, 2, 0, 0, 0, 0, 0, 0, 0, 0, 2, 0, 0, 0, 1, 0, 0, 1, 0, 0, 0, 2, 0, 0, 0, 0, 0, 0, 0, 0, 2, 0, 0, 0, 1, 0, 0, 1, 0, 0, 0, 2, 0, 0, 0, 1, 0, 0, 0, 2, 0, 0, 0, 0, 0, 0, 2, 0, 0, 0, 1, 0, 0, 0, 0, 0, 0, 0, 0, 0, 2, 0, 0, 0, 1, 0, 0, 1, 0, 0, 0, 2, 0, 0, 0, 0, 0, 0, 0, 0, 0, 1])
me_cube_006.materials.append(mat_acera3_plomoclaro)
me_cube_006.materials.append(mat_acera3_plomooscruo)
me_cube_006.materials.append(mat_acera3_negro)
me_cube_006.use_remesh_preserve_volume = False
me_cube_006.use_remesh_preserve_attributes = False
me_cube_006.use_mirror_vertex_groups = False
me_cube_006.update()
me_cube_002 = bpy.data.meshes.new('Cube.002')
me_cube_002.from_pydata([(-1.0, 7.5, -1.0), (-1.0, 7.5, 1.0), (-1.0, 10.5, -1.0), (-1.0, 10.5, 1.0), (1.0, 7.5, -1.0), (1.0, 7.5, 1.0), (1.0, 10.5, -1.0), (1.0, 10.5, 1.0), (3.0, 10.5, 1.0), (3.0, 10.5, -1.0), (3.0, 7.5, -1.0), (3.0, 7.5, 1.0), (-1.0, 7.5, 1.0), (-1.0, 7.5, -1.0), (-1.0, 4.5, 1.0), (-1.0, 4.5, -1.0), (0.3, 8.0, 1.0), (0.3, 10.0, 1.0), (0.7, 10.0, 1.0), (0.7, 8.0, 1.0), (-1.0, 10.5, -1.0), (-1.0, 10.5, 1.0), (-1.0, 13.5, -1.0), (-1.0, 13.5, 1.0), (1.0, 10.5, -1.0), (1.0, 10.5, 1.0), (1.0, 13.5, -1.0), (1.0, 13.5, 1.0), (3.0, 13.5, 1.0), (3.0, 13.5, -1.0), (3.0, 10.5, -1.0), (3.0, 10.5, 1.0), (-2.7, 11.0, 1.0), (-2.7, 13.0, 1.0), (-2.3, 13.0, 1.0), (-2.3, 11.0, 1.0), (0.3, 11.0, 1.0), (0.3, 13.0, 1.0), (0.7, 13.0, 1.0), (0.7, 11.0, 1.0), (-1.0, 4.5, -1.0), (-1.0, 4.5, 1.0), (-1.0, 7.5, -1.0), (-1.0, 7.5, 1.0), (1.0, 4.5, -1.0), (1.0, 4.5, 1.0), (1.0, 7.5, -1.0), (1.0, 7.5, 1.0), (3.0, 7.5, 1.0), (3.0, 7.5, -1.0), (3.0, 4.5, -1.0), (3.0, 4.5, 1.0), (-5.0, 10.5, 1.0), (-5.0, 10.5, -1.0), (-5.0, 13.5, -1.0), (-5.0, 13.5, 1.0), (0.3, 5.0, 1.0), (0.3, 7.0, 1.0), (0.7, 7.0, 1.0), (0.7, 5.0, 1.0), (-1.0, -10.5, -1.0), (-1.0, -10.5, 1.0), (-1.0, -7.5, -1.0), (-1.0, -7.5, 1.0), (1.0, -10.5, -1.0), (1.0, -10.5, 1.0), (1.0, -7.5, -1.0), (1.0, -7.5, 1.0), (3.0, -7.5, 1.0), (3.0, -7.5, -1.0), (3.0, -10.5, -1.0), (3.0, -10.5, 1.0), (-3.0, 13.5, 1.0), (-3.0, 13.5, -1.0), (-3.0, 10.5, 1.0), (-3.0, 10.5, -1.0), (0.3, -10.0, 1.0), (0.3, -8.0, 1.0), (0.7, -8.0, 1.0), (0.7, -10.0, 1.0), (-1.0, -7.5, -1.0), (-1.0, -7.5, 1.0), (-1.0, -4.5, -1.0), (-1.0, -4.5, 1.0), (1.0, -7.5, -1.0), (1.0, -7.5, 1.0), (1.0, -4.5, -1.0), (1.0, -4.5, 1.0), (3.0, -4.5, 1.0), (3.0, -4.5, -1.0), (3.0, -7.5, -1.0), (3.0, -7.5, 1.0), (-1.0, 13.5, 1.0), (-1.0, 13.5, -1.0), (-1.0, 10.5, 1.0), (-1.0, 10.5, -1.0), (0.3, -7.0, 1.0), (0.3, -5.0, 1.0), (0.7, -5.0, 1.0), (0.7, -7.0, 1.0), (-1.0, -13.5, -1.0), (-1.0, -13.5, 1.0), (-1.0, -10.5, -1.0), (-1.0, -10.5, 1.0), (1.0, -13.5, -1.0), (1.0, -13.5, 1.0), (1.0, -10.5, -1.0), (1.0, -10.5, 1.0), (3.0, -10.5, 1.0), (3.0, -10.5, -1.0), (3.0, -13.5, -1.0), (3.0, -13.5, 1.0), (-2.7, 8.0, 1.0), (-1.0, 7.5, 1.0), (-1.0, 7.5, -1.0), (-2.7, 10.0, 1.0), (0.3, -13.0, 1.0), (0.3, -11.0, 1.0), (0.7, -11.0, 1.0), (0.7, -13.0, 1.0), (-1.0, -1.5, -1.0), (-1.0, -1.5, 1.0), (-1.0, 1.5, -1.0), (-1.0, 1.5, 1.0), (1.0, -1.5, -1.0), (1.0, -1.5, 1.0), (1.0, 1.5, -1.0), (1.0, 1.5, 1.0), (3.0, 1.5, 1.0), (3.0, 1.5, -1.0), (3.0, -1.5, -1.0), (3.0, -1.5, 1.0), (-2.3, 10.0, 1.0), (-2.3, 8.0, 1.0), (-5.0, 7.5, 1.0), (-5.0, 7.5, -1.0), (0.3, -1.0, 1.0), (0.3, 1.0, 1.0), (0.7, 1.0, 1.0), (0.7, -1.0, 1.0), (-1.0, 1.5, -1.0), (-1.0, 1.5, 1.0), (-1.0, 4.5, -1.0), (-1.0, 4.5, 1.0), (1.0, 1.5, -1.0), (1.0, 1.5, 1.0), (1.0, 4.5, -1.0), (1.0, 4.5, 1.0), (3.0, 4.5, 1.0), (3.0, 4.5, -1.0), (3.0, 1.5, -1.0), (3.0, 1.5, 1.0), (-5.0, 10.5, -1.0), (-5.0, 10.5, 1.0), (-3.0, 10.5, 1.0), (-3.0, 10.5, -1.0), (0.3, 2.0, 1.0), (0.3, 4.0, 1.0), (0.7, 4.0, 1.0), (0.7, 2.0, 1.0), (-1.0, -4.5, -1.0), (-1.0, -4.5, 1.0), (-1.0, -1.5, -1.0), (-1.0, -1.5, 1.0), (1.0, -4.5, -1.0), (1.0, -4.5, 1.0), (1.0, -1.5, -1.0), (1.0, -1.5, 1.0), (3.0, -1.5, 1.0), (3.0, -1.5, -1.0), (3.0, -4.5, -1.0), (3.0, -4.5, 1.0), (-3.0, 7.5, 1.0), (-3.0, 7.5, -1.0), (-1.0, 10.5, 1.0), (-1.0, 10.5, -1.0), (0.3, -4.0, 1.0), (0.3, -2.0, 1.0), (0.7, -2.0, 1.0), (0.7, -4.0, 1.0), (-3.0, 4.5, -1.0), (-3.0, 4.5, 1.0), (-3.0, 7.5, -1.0), (-3.0, 7.5, 1.0), (-5.0, 7.5, 1.0), (-5.0, 7.5, -1.0), (-5.0, 4.5, -1.0), (-5.0, 4.5, 1.0), (-2.3, 5.0, 1.0), (-2.3, 7.0, 1.0), (-2.7, 7.0, 1.0), (-2.7, 5.0, 1.0), (-1.0, -10.5, -1.0), (-1.0, -10.5, 1.0), (-1.0, -7.5, -1.0), (-1.0, -7.5, 1.0), (-3.0, -10.5, -1.0), (-3.0, -10.5, 1.0), (-3.0, -7.5, -1.0), (-3.0, -7.5, 1.0), (-5.0, -7.5, 1.0), (-5.0, -7.5, -1.0), (-5.0, -10.5, -1.0), (-5.0, -10.5, 1.0), (-2.3, -10.0, 1.0), (-2.3, -8.0, 1.0), (-2.7, -8.0, 1.0), (-2.7, -10.0, 1.0), (-1.0, -7.5, -1.0), (-1.0, -7.5, 1.0), (-1.0, -4.5, -1.0), (-1.0, -4.5, 1.0), (-3.0, -7.5, -1.0), (-3.0, -7.5, 1.0), (-3.0, -4.5, -1.0), (-3.0, -4.5, 1.0), (-5.0, -4.5, 1.0), (-5.0, -4.5, -1.0), (-5.0, -7.5, -1.0), (-5.0, -7.5, 1.0), (-2.3, -7.0, 1.0), (-2.3, -5.0, 1.0), (-2.7, -5.0, 1.0), (-2.7, -7.0, 1.0), (-1.0, -13.5, -1.0), (-1.0, -13.5, 1.0), (-1.0, -10.5, -1.0), (-1.0, -10.5, 1.0), (-3.0, -13.5, -1.0), (-3.0, -13.5, 1.0), (-3.0, -10.5, -1.0), (-3.0, -10.5, 1.0), (-5.0, -10.5, 1.0), (-5.0, -10.5, -1.0), (-5.0, -13.5, -1.0), (-5.0, -13.5, 1.0), (-2.3, -13.0, 1.0), (-2.3, -11.0, 1.0), (-2.7, -11.0, 1.0), (-2.7, -13.0, 1.0), (-1.0, -1.5, -1.0), (-1.0, -1.5, 1.0), (-1.0, 1.5, -1.0), (-1.0, 1.5, 1.0), (-3.0, -1.5, -1.0), (-3.0, -1.5, 1.0), (-3.0, 1.5, -1.0), (-3.0, 1.5, 1.0), (-5.0, 1.5, 1.0), (-5.0, 1.5, -1.0), (-5.0, -1.5, -1.0), (-5.0, -1.5, 1.0), (-2.3, -1.0, 1.0), (-2.3, 1.0, 1.0), (-2.7, 1.0, 1.0), (-2.7, -1.0, 1.0), (-1.0, 1.5, -1.0), (-1.0, 1.5, 1.0), (-1.0, 4.5, -1.0), (-1.0, 4.5, 1.0), (-3.0, 1.5, -1.0), (-3.0, 1.5, 1.0), (-3.0, 4.5, -1.0), (-3.0, 4.5, 1.0), (-5.0, 4.5, 1.0), (-5.0, 4.5, -1.0), (-5.0, 1.5, -1.0), (-5.0, 1.5, 1.0), (-2.3, 2.0, 1.0), (-2.3, 4.0, 1.0), (-2.7, 4.0, 1.0), (-2.7, 2.0, 1.0), (-1.0, -4.5, -1.0), (-1.0, -4.5, 1.0), (-1.0, -1.5, -1.0), (-1.0, -1.5, 1.0), (-3.0, -4.5, -1.0), (-3.0, -4.5, 1.0), (-3.0, -1.5, -1.0), (-3.0, -1.5, 1.0), (-5.0, -1.5, 1.0), (-5.0, -1.5, -1.0), (-5.0, -4.5, -1.0), (-5.0, -4.5, 1.0), (-2.3, -4.0, 1.0), (-2.3, -2.0, 1.0), (-2.7, -2.0, 1.0), (-2.7, -4.0, 1.0)], [], [(201, 202, 203, 200), (2, 3, 7, 6), (7, 5, 11, 8), (4, 5, 1, 0), (2, 6, 4, 0), (7, 3, 17, 18), (9, 8, 11, 10), (6, 7, 8, 9), (5, 4, 10, 11), (4, 6, 9, 10), (199, 206, 205, 195), (194, 192, 196, 198), (196, 192, 193, 197), (199, 200, 203, 197), (18, 17, 16, 19), (5, 7, 18, 19), (3, 1, 16, 17), (1, 5, 19, 16), (194, 198, 199, 195), (22, 23, 27, 26), (27, 25, 31, 28), (24, 25, 21, 20), (22, 26, 24, 20), (27, 23, 37, 38), (29, 28, 31, 30), (26, 27, 28, 29), (25, 24, 30, 31), (24, 26, 29, 30), (14, 188, 191, 181), (12, 189, 188, 14), (181, 191, 190, 183), (190, 191, 188, 189), (38, 37, 36, 39), (25, 27, 38, 39), (23, 21, 36, 37), (21, 25, 39, 36), (180, 186, 185, 182), (42, 43, 47, 46), (47, 45, 51, 48), (44, 45, 41, 40), (42, 46, 44, 40), (47, 43, 57, 58), (49, 48, 51, 50), (46, 47, 48, 49), (45, 44, 50, 51), (44, 46, 49, 50), (181, 187, 186, 180), (182, 185, 184, 183), (185, 186, 187, 184), (183, 190, 189, 12), (58, 57, 56, 59), (45, 47, 58, 59), (43, 41, 56, 57), (41, 45, 59, 56), (13, 15, 180, 182), (62, 63, 67, 66), (67, 65, 71, 68), (64, 65, 61, 60), (62, 66, 64, 60), (67, 63, 77, 78), (69, 68, 71, 70), (66, 67, 68, 69), (65, 64, 70, 71), (64, 66, 69, 70), (180, 15, 14, 181), (183, 184, 187, 181), (13, 182, 183, 12), (94, 35, 32, 74), (78, 77, 76, 79), (65, 67, 78, 79), (63, 61, 76, 77), (61, 65, 79, 76), (92, 34, 35, 94), (82, 83, 87, 86), (87, 85, 91, 88), (84, 85, 81, 80), (82, 86, 84, 80), (87, 83, 97, 98), (89, 88, 91, 90), (86, 87, 88, 89), (85, 84, 90, 91), (84, 86, 89, 90), (74, 32, 33, 72), (33, 32, 35, 34), (75, 53, 54, 73), (74, 52, 53, 75), (98, 97, 96, 99), (85, 87, 98, 99), (83, 81, 96, 97), (81, 85, 99, 96), (73, 54, 55, 72), (102, 103, 107, 106), (107, 105, 111, 108), (104, 105, 101, 100), (102, 106, 104, 100), (107, 103, 117, 118), (109, 108, 111, 110), (106, 107, 108, 109), (105, 104, 110, 111), (104, 106, 109, 110), (54, 53, 52, 55), (175, 155, 154, 174), (72, 33, 34, 92), (93, 95, 75, 73), (118, 117, 116, 119), (105, 107, 118, 119), (103, 101, 116, 117), (101, 105, 119, 116), (75, 95, 94, 74), (122, 123, 127, 126), (127, 125, 131, 128), (124, 125, 121, 120), (122, 126, 124, 120), (127, 123, 137, 138), (129, 128, 131, 130), (126, 127, 128, 129), (125, 124, 130, 131), (124, 126, 129, 130), (72, 55, 52, 74), (93, 73, 72, 92), (113, 133, 112, 172), (174, 132, 133, 113), (138, 137, 136, 139), (125, 127, 138, 139), (123, 121, 136, 137), (121, 125, 139, 136), (172, 112, 115, 154), (142, 143, 147, 146), (147, 145, 151, 148), (144, 145, 141, 140), (142, 146, 144, 140), (147, 143, 157, 158), (149, 148, 151, 150), (146, 147, 148, 149), (145, 144, 150, 151), (144, 146, 149, 150), (115, 112, 133, 132), (173, 135, 152, 155), (172, 134, 135, 173), (155, 152, 153, 154), (158, 157, 156, 159), (145, 147, 158, 159), (143, 141, 156, 157), (141, 145, 159, 156), (152, 135, 134, 153), (162, 163, 167, 166), (167, 165, 171, 168), (164, 165, 161, 160), (162, 166, 164, 160), (167, 163, 177, 178), (169, 168, 171, 170), (166, 167, 168, 169), (165, 164, 170, 171), (164, 166, 169, 170), (154, 115, 132, 174), (175, 114, 173, 155), (173, 114, 113, 172), (154, 153, 134, 172), (178, 177, 176, 179), (165, 167, 178, 179), (163, 161, 176, 177), (161, 165, 179, 176), (198, 201, 200, 199), (197, 203, 202, 196), (196, 202, 201, 198), (206, 207, 204, 205), (197, 207, 206, 199), (195, 205, 204, 193), (193, 204, 207, 197), (210, 214, 215, 211), (215, 216, 219, 213), (212, 208, 209, 213), (210, 208, 212, 214), (215, 222, 221, 211), (217, 218, 219, 216), (214, 217, 216, 215), (213, 219, 218, 212), (212, 218, 217, 214), (222, 223, 220, 221), (213, 223, 222, 215), (211, 221, 220, 209), (209, 220, 223, 213), (226, 230, 231, 227), (231, 232, 235, 229), (228, 224, 225, 229), (226, 224, 228, 230), (231, 238, 237, 227), (233, 234, 235, 232), (230, 233, 232, 231), (229, 235, 234, 228), (228, 234, 233, 230), (238, 239, 236, 237), (229, 239, 238, 231), (227, 237, 236, 225), (225, 236, 239, 229), (242, 246, 247, 243), (247, 248, 251, 245), (244, 240, 241, 245), (242, 240, 244, 246), (247, 254, 253, 243), (249, 250, 251, 248), (246, 249, 248, 247), (245, 251, 250, 244), (244, 250, 249, 246), (254, 255, 252, 253), (245, 255, 254, 247), (243, 253, 252, 241), (241, 252, 255, 245), (258, 262, 263, 259), (263, 264, 267, 261), (260, 256, 257, 261), (258, 256, 260, 262), (263, 270, 269, 259), (265, 266, 267, 264), (262, 265, 264, 263), (261, 267, 266, 260), (260, 266, 265, 262), (270, 271, 268, 269), (261, 271, 270, 263), (259, 269, 268, 257), (257, 268, 271, 261), (274, 278, 279, 275), (279, 280, 283, 277), (276, 272, 273, 277), (274, 272, 276, 278), (279, 286, 285, 275), (281, 282, 283, 280), (278, 281, 280, 279), (277, 283, 282, 276), (276, 282, 281, 278), (286, 287, 284, 285), (277, 287, 286, 279), (275, 285, 284, 273), (273, 284, 287, 277)])
me_cube_002.polygons.foreach_set('material_index', [0, 0, 0, 0, 0, 0, 0, 0, 0, 0, 0, 0, 0, 0, 1, 0, 0, 0, 0, 0, 0, 0, 0, 0, 0, 0, 0, 0, 0, 0, 0, 1, 1, 0, 0, 0, 0, 0, 0, 0, 0, 0, 0, 0, 0, 0, 0, 0, 0, 0, 1, 0, 0, 0, 0, 0, 0, 0, 0, 0, 0, 0, 0, 0, 0, 0, 0, 0, 1, 0, 0, 0, 0, 0, 0, 0, 0, 0, 0, 0, 0, 0, 0, 1, 0, 0, 1, 0, 0, 0, 0, 0, 0, 0, 0, 0, 0, 0, 0, 0, 0, 0, 0, 0, 1, 0, 0, 0, 0, 0, 0, 0, 0, 0, 0, 0, 0, 0, 0, 0, 0, 0, 1, 0, 0, 0, 0, 0, 0, 0, 0, 0, 0, 0, 0, 0, 1, 0, 0, 0, 1, 0, 0, 0, 0, 0, 0, 0, 0, 0, 0, 0, 0, 0, 0, 0, 0, 0, 1, 0, 0, 0, 0, 0, 0, 1, 0, 0, 0, 0, 0, 0, 0, 0, 0, 0, 0, 0, 1, 0, 0, 0, 0, 0, 0, 0, 0, 0, 0, 0, 0, 1, 0, 0, 0, 0, 0, 0, 0, 0, 0, 0, 0, 0, 1, 0, 0, 0, 0, 0, 0, 0, 0, 0, 0, 0, 0, 1, 0, 0, 0, 0, 0, 0, 0, 0, 0, 0, 0, 0, 1, 0, 0, 0])
me_cube_002.materials.append(mat_calle1_negro)
me_cube_002.materials.append(mat_calle1_blanco)
me_cube_002.use_remesh_preserve_volume = False
me_cube_002.use_remesh_preserve_attributes = False
me_cube_002.use_mirror_vertex_groups = False
me_cube_002.update()

# ---- objects
ob_cone = bpy.data.objects.new('Cone', me_cone)
ob_bloque3_acera = bpy.data.objects.new('Bloque3_Acera.', me_cube_006)
ob_hemi = bpy.data.objects.new('Hemi', light_hemi)
ob_bloque3_calle = bpy.data.objects.new('Bloque3_Calle', me_cube_002)
ob_camera = bpy.data.objects.new('Camera', cam_camera)

# ---- transforms, parenting, visibility, modifiers, constraints
ob_cone.location = (4.0, 0.0, 2.0)
ob_cone.lineart.crease_threshold = 0.0
ob_bloque3_acera.location = (-6.0, -1.0, 0.1)
ob_bloque3_acera.rotation_euler = (0.0, -0.0, 3.142)
ob_bloque3_acera.scale = (1.0, 1.0, 0.2)
ob_bloque3_acera.lineart.crease_threshold = 0.0
ob_hemi.location = (3.247, 0.3729, 12.56)
ob_hemi.lineart.crease_threshold = 0.0
ob_bloque3_calle.location = (0.0, -0.5, 1.863e-09)
ob_bloque3_calle.scale = (1.0, 1.0, 0.1)
ob_bloque3_calle.lineart.crease_threshold = 0.0
ob_camera.location = (7.481, -6.508, 5.344)
ob_camera.rotation_euler = (1.109, 0.0, 0.8149)
ob_camera.lock_rotations_4d = False
ob_camera.empty_display_type = 'ARROWS'
ob_camera.color = (0.0, 0.0, 0.0, 0.0)
ob_camera.display_type = 'WIRE'
ob_camera.lineart.crease_threshold = 0.0

# ---- collection membership
col_collection_1.objects.link(ob_cone)
col_collection_1.objects.link(ob_bloque3_acera)
col_collection_1.objects.link(ob_hemi)
col_collection_1.objects.link(ob_bloque3_calle)
col_collection_1.objects.link(ob_camera)

# ---- scene / render settings (as saved in the file)
scene.camera = ob_camera
scene.frame_start = 1; scene.frame_end = 250; scene.frame_set(1)
scene.render.engine = 'CYCLES'
scene.render.resolution_percentage = 50
scene.render.dither_intensity = 0.0
scene.cycles.use_denoising = False
scene.cycles.samples = 128
scene.cycles.sampling_pattern = 'TABULATED_SOBOL'
scene.cycles.use_adaptive_sampling = False
scene.cycles.use_light_tree = False
scene.cycles.blur_glossy = 0.0
scene.cycles.sample_clamp_indirect = 0.0
scene.view_settings.view_transform = 'Standard'
bpy.context.view_layer.update()
